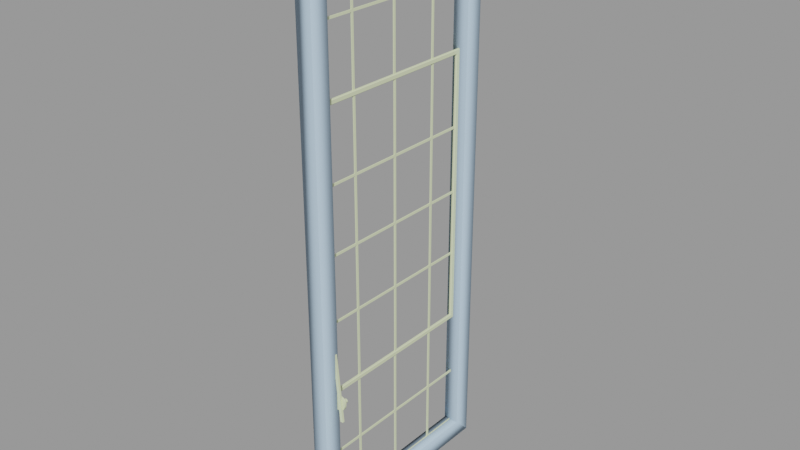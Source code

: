 # Source: window_industrial01.blend  (saved by Blender 2.92.15; exported with 4.5.12 LTS)
import bpy
from mathutils import Matrix  # noqa: F401  (used for matrix-valued properties, if any)

bpy.ops.wm.read_factory_settings(use_empty=True)
scene = bpy.context.scene
scene.name = 'window_industrial01.qc'

# ---- collections
col_window_industrial01 = bpy.data.collections.new('window_industrial01'); scene.collection.children.link(col_window_industrial01)

# ---- materials (node trees are filled in below, after node groups)
mat_window_industrial01 = bpy.data.materials.new('window_industrial01')
mat_window_industrial01.use_transparent_shadow = False
mat_window_industrial01.diffuse_color = (0.7179, 0.7882, 0.5009, 1.0)
mat_phy = bpy.data.materials.new('  phy')
mat_phy.use_transparent_shadow = False
mat_phy.diffuse_color = (0.5092, 0.6867, 0.8624, 1.0)

# ---- material node trees

# ---- meshes
me_window_industrial01_reference = bpy.data.meshes.new('window_industrial01_reference')
me_window_industrial01_reference.from_pydata([(3.601, -82.0, -35.0), (1.0, -80.0, -35.0), (1.0, -82.0, -35.0), (3.601, -80.0, -35.0), (11.59, -76.0, -127.4), (11.0, -76.0, -126.0), (13.0, -76.0, -126.0), (11.59, -76.0, -124.6), (13.0, -76.0, -124.0), (14.41, -76.0, -124.6), (15.0, -76.0, -126.0), (14.41, -76.0, -127.4), (13.0, -76.0, -128.0), (17.05, -82.0, -127.5), (1.0, -82.0, -137.3), (16.09, -82.0, -130.4), (1.0, -82.0, -114.7), (16.09, -82.0, -121.6), (17.05, -82.0, -124.5), (-0.000151, 1.0, 186.0), (0.9996, 45.0, 186.0), (0.000174, 45.0, 186.0), (0.9996, 1.0, 186.0), (0.999, -80.0, 184.0), (0.000178, -47.0, 184.0), (0.9996, -47.0, 184.0), (-0.000273, -80.0, 184.0), (0.000178, -45.0, 186.0), (0.9996, -1.0, 186.0), (-0.000151, -1.0, 186.0), (0.9996, -45.0, 186.0), (-0.000151, -1.0, 184.0), (0.9996, -45.0, 184.0), (0.000178, -45.0, 184.0), (0.9996, -1.0, 184.0), (0.999, 80.0, 186.0), (0.000174, 47.01, 186.0), (0.9996, 47.01, 186.0), (-0.000279, 80.0, 186.0), (1.302, 76.0, -58.0), (0.3034, 47.0, -58.0), (1.303, 47.0, -58.0), (0.3029, 76.0, -58.0), (0.3031, -1.0, -60.0), (1.303, -45.0, -60.0), (0.3034, -45.0, -60.0), (1.303, -1.0, -60.0), (0.3034, 45.0, -60.0), (1.303, 1.0, -60.0), (0.3031, 1.0, -60.0), (1.303, 45.0, -60.0), (0.3031, 1.0, 60.0), (1.303, 45.0, 60.0), (0.3034, 45.0, 60.0), (1.303, 1.0, 60.0), (0.3034, -45.0, 60.0), (1.303, -1.0, 60.0), (0.3031, -1.0, 60.0), (1.303, -45.0, 60.0), (1.302, -76.0, 58.0), (0.3034, -47.0, 58.0), (1.303, -47.0, 58.0), (0.303, -76.0, 58.0), (1.302, 76.0, 60.0), (0.3034, 47.0, 60.0), (1.303, 47.0, 60.0), (0.3029, 76.0, 60.0), (0.3031, -1.0, 58.0), (1.303, -45.0, 58.0), (0.3034, -45.0, 58.0), (1.303, -1.0, 58.0), (0.3034, 45.0, 58.0), (1.303, 1.0, 58.0), (0.3031, 1.0, 58.0), (1.303, 45.0, 58.0), (0.3034, -45.0, -58.0), (1.303, -1.0, -58.0), (0.3031, -1.0, -58.0), (1.303, -45.0, -58.0), (0.3031, 1.0, -58.0), (1.303, 45.0, -58.0), (0.3034, 45.0, -58.0), (1.303, 1.0, -58.0), (1.302, -76.0, -60.0), (0.3034, -47.0, -60.0), (1.303, -47.0, -60.0), (0.303, -76.0, -60.0), (0.3036, -45.0, -1.0), (1.303, -45.0, -1.0), (0.3036, 45.0, 1.0), (1.303, 45.0, 1.0), (1.303, -47.0, -1.0), (0.3034, -47.0, -58.0), (1.303, -47.0, -58.0), (0.3036, -47.0, -1.0), (1.0, 47.0, 126.0), (0.000174, 47.01, 184.0), (0.9996, 47.01, 184.0), (0.000627, 47.0, 126.0), (1.0, 1.0, 126.0), (-0.000151, 1.0, 184.0), (0.9996, 1.0, 184.0), (-2.5e-05, 1.0, 126.0), (0.3036, 47.0, -1.0), (1.303, 47.0, -1.0), (0.3036, -47.0, 1.0), (1.303, -47.0, 1.0), (1.0, -45.0, 126.0), (0.000631, -45.0, 126.0), (1.303, 1.0, 1.0), (0.3031, 1.0, 1.0), (1.303, -47.0, 122.0), (0.3034, -47.0, 60.0), (1.303, -47.0, 60.0), (0.3039, -47.0, 122.0), (1.303, 1.0, -122.0), (0.3032, 1.0, -122.0), (1.303, 47.0, 1.0), (0.3034, 47.0, 58.0), (1.303, 47.0, 58.0), (0.3036, 47.0, 1.0), (1.303, -1.0, 122.0), (0.3032, -1.0, 122.0), (1.303, 47.0, -122.0), (0.3034, 47.0, -60.0), (1.303, 47.0, -60.0), (0.3038, 47.0, -122.0), (0.3031, -1.0, 1.0), (1.303, -1.0, 1.0), (1.303, 45.0, 122.0), (0.3038, 45.0, 122.0), (0.999, 80.0, 184.0), (-0.000279, 80.0, 184.0), (1.303, -45.0, 1.0), (0.3036, -45.0, 1.0), (0.999, 80.0, -186.0), (0.000174, 47.0, -186.0), (-0.000279, 80.0, -186.0), (0.9996, 47.0, -186.0), (1.303, -1.0, -1.0), (0.3031, -1.0, -1.0), (1.525, -76.0, -122.0), (0.000113, 76.0, -122.0), (-0.00137, -76.0, -122.0), (1.527, 76.0, -122.0), (8.225, -84.01, -244.0), (0.9997, -84.01, 244.0), (8.224, -84.01, 244.0), (0.9997, -84.01, -244.0), (1.0, -45.0, -240.0), (0.000178, -45.0, -186.0), (0.9996, -45.0, -186.0), (0.000631, -45.0, -240.0), (1.526, -80.0, 126.0), (0.000719, 80.0, 126.0), (-0.003859, -80.0, 126.0), (1.528, 80.0, 126.0), (1.0, -1.0, -240.0), (0.9996, 1.0, -186.0), (0.9996, -1.0, -186.0), (1.0, 1.0, -240.0), (0.999, -80.0, -184.0), (0.999, -80.0, -186.0), (0.9996, -47.0, -186.0), (0.9996, -47.0, -184.0), (0.9996, -45.0, -184.0), (0.9996, -1.0, -184.0), (0.9996, 1.0, -184.0), (0.9996, 45.0, -186.0), (0.9996, 45.0, -184.0), (1.0, 45.0, -240.0), (1.0, 47.0, -240.0), (1.0, -47.0, -126.0), (1.0, -45.0, -126.0), (1.0, -47.0, -240.0), (1.0, -1.0, -126.0), (1.0, 1.0, -126.0), (1.0, 45.0, -126.0), (0.9996, 47.0, -184.0), (1.0, 47.0, -126.0), (0.999, 80.0, -184.0), (-0.000151, 1.0, -186.0), (-2.5e-05, 1.0, -240.0), (0.000627, 47.0, -240.0), (1.302, -76.0, -58.0), (0.303, -76.0, -58.0), (0.9996, -47.0, 186.0), (0.000631, -47.0, 240.0), (0.000178, -47.0, 186.0), (1.0, -47.0, 240.0), (8.225, 84.01, -244.0), (0.9997, 84.01, -244.0), (1.525, -80.0, -126.0), (-0.003266, 80.0, -126.0), (1.527, 80.0, -126.0), (-0.004079, -80.0, -126.0), (-2.5e-05, -1.0, 240.0), (1.0, -1.0, 240.0), (0.9997, 84.01, 244.0), (8.224, 84.01, 244.0), (0.001199, 76.0, 0.006685), (1.527, 76.0, 0.006512), (1.302, 76.0, 58.0), (0.3029, 76.0, 58.0), (9.0, 96.0, 256.0), (0.000483, 96.0, -256.0), (-0.000491, 96.0, 256.0), (9.0, 96.0, -256.0), (0.000627, 45.0, 240.0), (1.0, 45.0, 240.0), (0.000631, -47.0, -126.0), (0.000178, -47.0, -184.0), (-2.5e-05, -1.0, -126.0), (-0.000151, -1.0, -184.0), (1.527, 80.0, -6.2e-05), (-0.001273, 80.0, 0.000279), (0.000627, 45.0, -126.0), (0.000174, 45.0, -184.0), (1.525, -76.0, 122.0), (0.002285, 76.0, 122.0), (1.528, 76.0, 122.0), (-0.001028, -76.0, 122.0), (9.0, -96.0, -256.0), (-0.000483, -96.0, 256.0), (0.000491, -96.0, -256.0), (9.0, -96.0, 256.0), (1.303, 45.0, -1.0), (0.3036, 45.0, -1.0), (0.3031, 1.0, -1.0), (1.303, 1.0, -1.0), (9.0, 84.78, 244.8), (9.0, 84.78, -244.8), (9.0, -84.78, 244.8), (9.0, -84.78, -244.8), (-0.001199, -76.0, 0.006578), (1.525, -76.0, 0.00639), (17.05, -80.0, -124.5), (1.0, -80.0, -114.7), (16.09, -80.0, -121.6), (1.0, -80.0, -137.3), (16.09, -80.0, -130.4), (17.05, -80.0, -127.5), (1.302, -76.0, 60.0), (0.303, -76.0, 60.0), (0.000174, 47.0, -184.0), (0.000627, 47.0, -126.0), (1.0, -80.0, 240.0), (1.0, 80.0, 240.0), (1.0, 80.0, -240.0), (1.0, -80.0, -240.0), (-0.000273, -80.0, -184.0), (-0.000151, 1.0, -184.0), (-2.5e-05, 1.0, -126.0), (0.999, -80.0, 186.0), (-0.000273, -80.0, 186.0), (1.0, -47.0, 126.0), (0.000631, -47.0, 126.0), (0.000178, -45.0, -184.0), (0.000631, -45.0, -126.0), (1.0, -1.0, 126.0), (-2.5e-05, -1.0, 126.0), (1.0, 45.0, 126.0), (0.000174, 45.0, 184.0), (0.000627, 45.0, 126.0), (0.9996, 45.0, 184.0), (1.0, 47.0, 240.0), (0.000627, 47.0, 240.0), (1.303, -45.0, 122.0), (0.3039, -45.0, 122.0), (1.303, 45.0, -122.0), (0.3038, 45.0, -122.0), (1.0, 1.0, 240.0), (-2.5e-05, 1.0, 240.0), (1.303, 47.0, 122.0), (0.3038, 47.0, 122.0), (1.303, -1.0, -122.0), (0.3032, -1.0, -122.0), (1.0, -45.0, 240.0), (0.000631, -45.0, 240.0), (1.303, -45.0, -122.0), (0.3039, -45.0, -122.0), (1.302, 76.0, -60.0), (0.3029, 76.0, -60.0), (1.303, 1.0, 122.0), (0.3032, 1.0, 122.0), (1.303, -47.0, -122.0), (0.3039, -47.0, -122.0), (0.000178, -47.0, -186.0), (0.000631, -47.0, -240.0), (-0.000151, -1.0, -186.0), (-2.5e-05, -1.0, -240.0), (0.000174, 45.0, -186.0), (0.000627, 45.0, -240.0), (1.302, -76.0, -1.0), (0.303, -76.0, -1.0), (1.302, 76.0, 1.0), (0.3029, 76.0, 1.0), (1.302, 76.0, -1.0), (0.3029, 76.0, -1.0), (1.302, -76.0, 1.0), (0.303, -76.0, 1.0), (11.59, -80.0, -124.6), (13.0, -80.0, -124.0), (11.0, -80.0, -126.0), (11.59, -80.0, -127.4), (13.0, -80.0, -128.0), (14.41, -80.0, -127.4), (15.0, -80.0, -126.0), (14.41, -80.0, -124.6), (-0.003969, -80.0, 5.4e-05), (1.525, -80.0, -0.000288), (1.999, -79.58, -125.5), (1.999, -76.42, -122.5), (1.999, -76.42, 0.006227), (2.001, 79.58, -125.5), (2.001, 76.42, -122.5), (2.001, 79.58, 4.8e-05), (2.001, 76.42, 0.006358), (2.001, 76.42, 122.5), (2.001, 79.58, 125.5), (1.999, -79.58, 125.5), (1.999, -76.42, 122.5), (1.999, -79.58, -0.000171), (16.3, -82.0, -142.0), (16.3, -84.0, -142.0), (13.7, -82.0, -142.0), (13.7, -84.0, -142.0), (-5e-06, 80.0, 240.0), (-1e-06, 80.0, -240.0), (1e-06, -80.0, 240.0), (5e-06, -80.0, -240.0), (-0.000279, 80.0, -184.0), (-0.000273, -80.0, -186.0)], [], [(0, 1, 2), (0, 3, 1), (4, 5, 6), (5, 7, 6), (7, 8, 6), (8, 9, 6), (9, 10, 6), (10, 11, 6), (11, 12, 6), (12, 4, 6), (13, 14, 15), (13, 16, 14), (13, 17, 16), (13, 18, 17), (19, 20, 21), (19, 22, 20), (23, 24, 25), (23, 26, 24), (27, 28, 29), (27, 30, 28), (31, 32, 33), (31, 34, 32), (35, 36, 37), (35, 38, 36), (39, 40, 41), (39, 42, 40), (43, 44, 45), (43, 46, 44), (47, 48, 49), (47, 50, 48), (51, 52, 53), (51, 54, 52), (55, 56, 57), (55, 58, 56), (59, 60, 61), (59, 62, 60), (63, 64, 65), (63, 66, 64), (67, 68, 69), (67, 70, 68), (71, 72, 73), (71, 74, 72), (75, 76, 77), (75, 78, 76), (79, 80, 81), (79, 82, 80), (83, 84, 85), (83, 86, 84), (78, 87, 88), (78, 75, 87), (74, 89, 90), (74, 71, 89), (91, 92, 93), (91, 94, 92), (95, 96, 97), (95, 98, 96), (99, 100, 101), (99, 102, 100), (41, 103, 104), (41, 40, 103), (61, 105, 106), (61, 60, 105), (107, 33, 32), (107, 108, 33), (109, 73, 72), (109, 110, 73), (111, 112, 113), (111, 114, 112), (115, 49, 48), (115, 116, 49), (117, 118, 119), (117, 120, 118), (121, 57, 56), (121, 122, 57), (123, 124, 125), (123, 126, 124), (70, 127, 128), (70, 67, 127), (129, 53, 52), (129, 130, 53), (131, 96, 132), (131, 97, 96), (133, 69, 68), (133, 134, 69), (135, 136, 137), (135, 138, 136), (139, 77, 76), (139, 140, 77), (141, 142, 143), (141, 144, 142), (145, 146, 147), (145, 148, 146), (149, 150, 151), (149, 152, 150), (153, 154, 155), (153, 156, 154), (157, 158, 159), (157, 160, 158), (161, 162, 163), (161, 163, 164), (164, 163, 151), (164, 151, 165), (159, 165, 151), (159, 166, 165), (166, 159, 158), (166, 158, 167), (168, 167, 158), (168, 169, 167), (169, 168, 138), (170, 138, 168), (170, 171, 138), (172, 165, 173), (172, 164, 165), (174, 151, 163), (174, 149, 151), (175, 167, 176), (175, 166, 167), (177, 178, 179), (177, 169, 178), (169, 138, 178), (180, 178, 138), (180, 138, 135), (160, 181, 158), (160, 182, 181), (171, 136, 138), (171, 183, 136), (184, 92, 185), (184, 93, 92), (186, 187, 188), (186, 189, 187), (148, 190, 191), (148, 145, 190), (192, 193, 194), (192, 195, 193), (28, 196, 29), (28, 197, 196), (198, 147, 146), (198, 199, 147), (144, 200, 142), (144, 201, 200), (202, 118, 203), (202, 119, 118), (204, 205, 206), (204, 207, 205), (20, 208, 21), (20, 209, 208), (164, 210, 211), (164, 172, 210), (166, 212, 213), (166, 175, 212), (154, 214, 215), (154, 156, 214), (169, 216, 217), (169, 177, 216), (218, 219, 220), (218, 221, 219), (220, 200, 201), (220, 219, 200), (199, 191, 190), (199, 198, 191), (222, 223, 224), (222, 225, 223), (226, 81, 80), (226, 227, 81), (207, 224, 205), (207, 222, 224), (82, 228, 229), (82, 79, 228), (204, 230, 231), (230, 204, 225), (230, 225, 232), (222, 232, 225), (222, 233, 232), (233, 222, 207), (233, 207, 231), (204, 231, 207), (225, 206, 223), (225, 204, 206), (218, 234, 221), (218, 235, 234), (141, 234, 235), (141, 143, 234), (236, 237, 238), (236, 239, 237), (236, 240, 239), (236, 241, 240), (242, 112, 243), (242, 113, 112), (179, 244, 245), (179, 178, 244), (246, 146, 148), (247, 146, 246), (247, 198, 146), (248, 198, 247), (248, 191, 198), (249, 191, 248), (249, 148, 191), (246, 148, 249), (161, 211, 250), (161, 164, 211), (176, 251, 252), (176, 167, 251), (253, 188, 254), (253, 186, 188), (255, 24, 256), (255, 25, 24), (173, 257, 258), (173, 165, 257), (259, 31, 260), (259, 34, 31), (261, 262, 263), (261, 264, 262), (265, 36, 266), (265, 37, 36), (267, 55, 268), (267, 58, 55), (269, 47, 270), (269, 50, 47), (271, 19, 272), (271, 22, 19), (273, 64, 274), (273, 65, 64), (275, 43, 276), (275, 46, 43), (277, 27, 278), (277, 30, 27), (279, 45, 44), (279, 280, 45), (281, 124, 282), (281, 125, 124), (283, 51, 284), (283, 54, 51), (285, 84, 286), (285, 85, 84), (174, 287, 288), (174, 163, 287), (194, 215, 214), (194, 193, 215), (157, 289, 290), (157, 159, 289), (170, 291, 292), (170, 168, 291), (110, 90, 89), (110, 109, 90), (134, 128, 127), (134, 133, 128), (293, 94, 91), (293, 294, 94), (295, 120, 117), (295, 296, 120), (140, 88, 87), (140, 139, 88), (227, 229, 228), (227, 226, 229), (297, 103, 298), (297, 104, 103), (299, 105, 300), (299, 106, 105), (275, 48, 46), (275, 115, 48), (184, 83, 85), (184, 85, 93), (93, 85, 44), (93, 44, 78), (46, 78, 44), (46, 76, 78), (76, 46, 48), (76, 48, 82), (50, 82, 48), (50, 80, 82), (80, 50, 125), (269, 125, 50), (269, 123, 125), (88, 93, 78), (88, 91, 93), (229, 76, 82), (229, 139, 76), (285, 44, 85), (285, 279, 44), (39, 125, 281), (39, 41, 125), (80, 125, 41), (104, 80, 41), (104, 226, 80), (90, 226, 104), (226, 90, 109), (226, 109, 229), (128, 229, 109), (128, 139, 229), (139, 128, 133), (139, 133, 88), (106, 88, 133), (106, 91, 88), (299, 91, 106), (299, 293, 91), (72, 128, 109), (72, 70, 128), (68, 106, 133), (68, 61, 106), (295, 104, 297), (295, 117, 104), (90, 104, 117), (119, 90, 117), (119, 74, 90), (52, 74, 119), (74, 52, 54), (74, 54, 72), (56, 72, 54), (56, 70, 72), (70, 56, 58), (70, 58, 68), (113, 68, 58), (113, 61, 68), (242, 61, 113), (242, 59, 61), (283, 56, 54), (283, 121, 56), (267, 113, 58), (267, 111, 113), (273, 129, 52), (273, 52, 65), (52, 119, 65), (63, 65, 119), (63, 119, 202), (209, 37, 265), (209, 20, 37), (35, 97, 131), (35, 37, 97), (20, 97, 37), (20, 264, 97), (264, 20, 22), (264, 22, 101), (28, 101, 22), (28, 34, 101), (34, 28, 30), (34, 30, 32), (186, 32, 30), (186, 25, 32), (253, 25, 186), (253, 23, 25), (197, 22, 271), (197, 28, 22), (189, 30, 277), (189, 186, 30), (255, 32, 25), (255, 107, 32), (259, 101, 34), (259, 99, 101), (8, 301, 302), (8, 7, 301), (7, 303, 301), (7, 5, 303), (5, 304, 303), (5, 4, 304), (4, 305, 304), (4, 12, 305), (12, 306, 305), (12, 11, 306), (11, 307, 306), (11, 10, 307), (10, 308, 307), (10, 9, 308), (9, 302, 308), (9, 8, 302), (261, 97, 264), (261, 95, 97), (192, 309, 195), (192, 310, 309), (153, 309, 310), (153, 155, 309), (311, 312, 313), (314, 312, 311), (314, 315, 312), (315, 314, 316), (315, 316, 317), (318, 317, 316), (318, 316, 319), (320, 318, 319), (320, 321, 318), (320, 313, 321), (320, 322, 313), (311, 313, 322), (323, 0, 324), (323, 3, 0), (1, 323, 325), (1, 3, 323), (325, 324, 326), (325, 323, 324), (324, 2, 326), (324, 0, 2), (15, 14, 239), (15, 239, 240), (241, 15, 240), (241, 13, 15), (236, 13, 241), (236, 18, 13), (17, 18, 236), (17, 236, 238), (16, 17, 238), (16, 238, 237), (248, 327, 328), (248, 247, 327), (247, 329, 327), (247, 246, 329), (249, 328, 330), (249, 248, 328), (246, 330, 329), (246, 249, 330), (145, 232, 233), (145, 147, 232), (233, 190, 145), (233, 231, 190), (230, 147, 199), (230, 232, 147), (199, 231, 230), (199, 190, 231), (319, 214, 156), (319, 316, 214), (314, 214, 316), (314, 194, 214), (262, 101, 100), (262, 264, 101), (289, 151, 150), (289, 159, 151), (251, 169, 217), (251, 167, 169), (180, 244, 178), (180, 331, 244), (291, 158, 181), (291, 168, 158), (162, 287, 163), (162, 332, 287), (257, 166, 213), (257, 165, 166), (144, 312, 315), (144, 141, 312), (156, 320, 319), (156, 153, 320), (218, 318, 321), (218, 220, 318), (153, 322, 320), (153, 310, 322), (192, 322, 310), (192, 311, 322), (220, 317, 318), (220, 201, 317), (144, 317, 201), (144, 315, 317), (321, 235, 218), (321, 313, 235), (312, 235, 313), (312, 141, 235), (192, 314, 311), (192, 194, 314)])
me_window_industrial01_reference.polygons.foreach_set('use_smooth', [True] * 454)
_k = set([(0, 2), (0, 3), (0, 324), (1, 3), (1, 323), (3, 323), (4, 5), (4, 12), (5, 7), (7, 8), (8, 9), (9, 10), (10, 11), (11, 12), (13, 14), (13, 15), (13, 18), (14, 15), (15, 239), (16, 17), (16, 238), (17, 18), (19, 20), (19, 22), (19, 271), (20, 21), (20, 22), (20, 209), (22, 197), (22, 271), (23, 24), (23, 25), (24, 25), (24, 255), (25, 255), (27, 28), (27, 30), (27, 277), (28, 29), (28, 30), (28, 197), (30, 189), (30, 277), (31, 32), (31, 34), (31, 259), (32, 33), (32, 34), (32, 107), (33, 107), (34, 259), (35, 36), (35, 37), (35, 97), (36, 37), (36, 265), (37, 209), (37, 265), (39, 40), (39, 41), (39, 125), (40, 41), (41, 103), (41, 104), (43, 44), (43, 46), (43, 275), (44, 45), (44, 46), (44, 279), (45, 279), (46, 275), (47, 48), (47, 50), (47, 269), (48, 49), (48, 50), (48, 115), (49, 115), (50, 269), (51, 52), (51, 54), (51, 283), (52, 53), (52, 54), (52, 129), (53, 129), (54, 283), (55, 56), (55, 58), (55, 267), (56, 57), (56, 58), (56, 121), (57, 121), (58, 267), (59, 60), (59, 61), (60, 61), (61, 105), (61, 106), (63, 64), (63, 65), (63, 119), (64, 65), (64, 273), (65, 273), (67, 68), (67, 70), (68, 69), (68, 70), (68, 133), (69, 133), (70, 127), (70, 128), (71, 72), (71, 74), (72, 73), (72, 74), (72, 109), (73, 109), (74, 89), (74, 90), (75, 76), (75, 78), (76, 77), (76, 78), (76, 139), (77, 139), (78, 87), (78, 88), (79, 80), (79, 82), (80, 81), (80, 82), (80, 226), (81, 226), (82, 228), (82, 229), (83, 84), (83, 85), (84, 85), (84, 285), (85, 285), (87, 88), (88, 139), (88, 140), (89, 90), (90, 109), (90, 110), (91, 92), (91, 93), (91, 94), (91, 293), (92, 93), (92, 184), (93, 184), (94, 293), (95, 96), (95, 97), (96, 97), (96, 131), (97, 131), (99, 100), (99, 101), (100, 101), (101, 262), (101, 264), (103, 104), (103, 297), (104, 295), (104, 297), (105, 106), (105, 299), (106, 299), (109, 110), (111, 112), (111, 113), (112, 113), (112, 242), (113, 242), (117, 118), (117, 119), (117, 120), (117, 295), (118, 119), (118, 202), (119, 202), (120, 295), (123, 124), (123, 125), (124, 125), (124, 281), (125, 281), (127, 128), (128, 133), (128, 134), (133, 134), (135, 136), (135, 138), (136, 138), (136, 171), (138, 171), (138, 180), (139, 140), (141, 143), (141, 144), (141, 235), (141, 312), (142, 144), (144, 201), (144, 315), (145, 147), (145, 148), (145, 190), (145, 233), (146, 147), (146, 148), (146, 198), (147, 199), (147, 232), (148, 191), (149, 150), (149, 151), (150, 151), (151, 159), (151, 289), (153, 155), (153, 156), (153, 310), (153, 320), (154, 156), (154, 214), (156, 214), (156, 319), (157, 159), (157, 289), (158, 160), (158, 168), (158, 181), (158, 291), (159, 289), (160, 181), (161, 164), (161, 211), (162, 163), (162, 287), (163, 174), (163, 287), (164, 172), (164, 211), (165, 166), (165, 172), (165, 173), (165, 257), (166, 175), (166, 213), (166, 257), (167, 169), (167, 175), (167, 176), (167, 251), (168, 170), (168, 291), (169, 177), (169, 217), (169, 251), (170, 291), (173, 257), (174, 287), (176, 251), (177, 178), (178, 179), (178, 180), (178, 244), (179, 244), (180, 244), (186, 188), (186, 189), (186, 253), (188, 253), (190, 191), (190, 199), (190, 231), (191, 198), (192, 193), (192, 194), (192, 195), (192, 310), (192, 311), (193, 194), (194, 214), (194, 314), (198, 199), (199, 230), (201, 220), (204, 206), (204, 207), (204, 225), (205, 207), (207, 222), (218, 219), (218, 220), (218, 221), (218, 235), (218, 321), (219, 220), (220, 318), (222, 224), (222, 225), (223, 225), (226, 227), (226, 229), (227, 229), (228, 229), (230, 231), (230, 232), (231, 233), (232, 233), (236, 237), (236, 238), (236, 241), (237, 238), (239, 240), (240, 241), (246, 247), (246, 249), (246, 329), (247, 248), (247, 327), (248, 249), (248, 328), (249, 330), (261, 262), (261, 264), (262, 264), (311, 314), (311, 322), (312, 313), (312, 315), (313, 321), (314, 316), (315, 317), (316, 319), (317, 318), (318, 321), (319, 320), (320, 322), (323, 324), (323, 325), (324, 325), (324, 326)])
me_window_industrial01_reference.attributes.new('sharp_edge', 'BOOLEAN', 'EDGE').data.foreach_set('value', [ (min(e.vertices), max(e.vertices)) in _k for e in me_window_industrial01_reference.edges])
_uv = me_window_industrial01_reference.uv_layers.new(name='UVMap')
_uv.uv.foreach_set('vector', [0.2027, 0.521, 0.2129, 0.5108, 0.2129, 0.521, 0.2027, 0.521, 0.2027, 0.5108, 0.2129, 0.5108, 0.08851, 0.3573, 0.07829, 0.353, 0.07829, 0.3675, 0.07829, 0.353, 0.06807, 0.3573, 0.07829, 0.3675, 0.06807, 0.3573, 0.06383, 0.3675, 0.07829, 0.3675, 0.06383, 0.3675, 0.06807, 0.3777, 0.07829, 0.3675, 0.06807, 0.3777, 0.07829, 0.3819, 0.07829, 0.3675, 0.07829, 0.3819, 0.08851, 0.3777, 0.07829, 0.3675, 0.08851, 0.3777, 0.09275, 0.3675, 0.07829, 0.3675, 0.09275, 0.3675, 0.08851, 0.3573, 0.07829, 0.3675, 0.07777, 0.5442, 0.1374, 0.6015, 0.08689, 0.5615, 0.07777, 0.5442, 0.1374, 0.4695, 0.1374, 0.6015, 0.07777, 0.5442, 0.08689, 0.5095, 0.1374, 0.4695, 0.07777, 0.5442, 0.07777, 0.5269, 0.08689, 0.5095, 0.7304, 0.8473, 0.7323, 0.8474, 0.7304, 0.8474, 0.7304, 0.8473, 0.7323, 0.8473, 0.7323, 0.8474, 0.7323, 0.8434, 0.7304, 0.8434, 0.7323, 0.8434, 0.7323, 0.8434, 0.7304, 0.8434, 0.7304, 0.8434, 0.7304, 0.8473, 0.7323, 0.8473, 0.7304, 0.8473, 0.7304, 0.8473, 0.7323, 0.8473, 0.7323, 0.8473, 0.7304, 0.8434, 0.7323, 0.8434, 0.7304, 0.8434, 0.7304, 0.8434, 0.7323, 0.8434, 0.7323, 0.8434, 0.7323, 0.8473, 0.7304, 0.8474, 0.7323, 0.8474, 0.7323, 0.8473, 0.7304, 0.8473, 0.7304, 0.8474, 0.7329, 0.3646, 0.731, 0.3646, 0.7329, 0.3646, 0.7329, 0.3646, 0.731, 0.3646, 0.731, 0.3646, 0.731, 0.3606, 0.7329, 0.3606, 0.731, 0.3606, 0.731, 0.3606, 0.7329, 0.3606, 0.7329, 0.3606, 0.731, 0.3606, 0.7329, 0.3606, 0.731, 0.3606, 0.731, 0.3606, 0.7329, 0.3606, 0.7329, 0.3606, 0.731, 0.5981, 0.7329, 0.5981, 0.731, 0.5981, 0.731, 0.5981, 0.7329, 0.5981, 0.7329, 0.5981, 0.731, 0.5981, 0.7329, 0.5981, 0.731, 0.5981, 0.731, 0.5981, 0.7329, 0.5981, 0.7329, 0.5981, 0.7361, 0.5941, 0.7341, 0.5941, 0.7361, 0.5941, 0.7361, 0.5941, 0.7341, 0.5941, 0.7341, 0.5941, 0.7329, 0.5981, 0.731, 0.5981, 0.7329, 0.5981, 0.7329, 0.5981, 0.731, 0.5981, 0.731, 0.5981, 0.731, 0.5941, 0.7329, 0.5941, 0.731, 0.5941, 0.731, 0.5941, 0.7329, 0.5941, 0.7329, 0.5941, 0.731, 0.5941, 0.7329, 0.5941, 0.731, 0.5941, 0.731, 0.5941, 0.7329, 0.5941, 0.7329, 0.5941, 0.731, 0.3646, 0.7329, 0.3646, 0.731, 0.3646, 0.731, 0.3646, 0.7329, 0.3646, 0.7329, 0.3646, 0.731, 0.3646, 0.7329, 0.3646, 0.731, 0.3646, 0.731, 0.3646, 0.7329, 0.3646, 0.7329, 0.3646, 0.7329, 0.3606, 0.731, 0.3606, 0.7329, 0.3606, 0.7329, 0.3606, 0.731, 0.3606, 0.731, 0.3606, 0.7312, 0.3646, 0.7332, 0.4774, 0.7312, 0.4774, 0.7312, 0.3646, 0.7332, 0.3646, 0.7332, 0.4774, 0.7399, 0.5941, 0.7379, 0.4813, 0.7399, 0.4813, 0.7399, 0.5941, 0.7379, 0.5941, 0.7379, 0.4813, 0.7361, 0.4774, 0.7341, 0.3646, 0.7361, 0.3646, 0.7361, 0.4774, 0.7341, 0.4774, 0.7341, 0.3646, 0.7421, 0.7286, 0.7441, 0.8434, 0.7421, 0.8434, 0.7421, 0.7286, 0.7441, 0.7286, 0.7441, 0.8434, 0.7457, 0.7286, 0.7477, 0.8434, 0.7457, 0.8434, 0.7457, 0.7286, 0.7477, 0.7286, 0.7477, 0.8434, 0.7415, 0.3646, 0.7435, 0.4774, 0.7415, 0.4774, 0.7415, 0.3646, 0.7435, 0.3646, 0.7435, 0.4774, 0.7361, 0.5941, 0.7341, 0.4813, 0.7361, 0.4813, 0.7361, 0.5941, 0.7341, 0.5941, 0.7341, 0.4813, 0.7287, 0.7286, 0.7306, 0.8434, 0.7287, 0.8434, 0.7287, 0.7286, 0.7306, 0.7286, 0.7306, 0.8434, 0.7451, 0.4813, 0.7471, 0.5941, 0.7451, 0.5941, 0.7451, 0.4813, 0.7471, 0.4813, 0.7471, 0.5941, 0.7329, 0.7207, 0.731, 0.5981, 0.7329, 0.5981, 0.7329, 0.7207, 0.731, 0.7207, 0.731, 0.5981, 0.7451, 0.238, 0.7471, 0.3606, 0.7451, 0.3606, 0.7451, 0.238, 0.7471, 0.238, 0.7471, 0.3606, 0.7415, 0.4813, 0.7435, 0.5941, 0.7415, 0.5941, 0.7415, 0.4813, 0.7435, 0.4813, 0.7435, 0.5941, 0.75, 0.7207, 0.748, 0.5981, 0.75, 0.5981, 0.75, 0.7207, 0.748, 0.7207, 0.748, 0.5981, 0.7415, 0.238, 0.7435, 0.3606, 0.7415, 0.3606, 0.7415, 0.238, 0.7435, 0.238, 0.7435, 0.3606, 0.75, 0.5941, 0.748, 0.4813, 0.75, 0.4813, 0.75, 0.5941, 0.748, 0.5941, 0.748, 0.4813, 0.7399, 0.7207, 0.7379, 0.5981, 0.7399, 0.5981, 0.7399, 0.7207, 0.7379, 0.7207, 0.7379, 0.5981, 0.7323, 0.8434, 0.7304, 0.8434, 0.7304, 0.8434, 0.7323, 0.8434, 0.7323, 0.8434, 0.7304, 0.8434, 0.7312, 0.4813, 0.7332, 0.5941, 0.7312, 0.5941, 0.7312, 0.4813, 0.7332, 0.4813, 0.7332, 0.5941, 0.7323, 0.1113, 0.7304, 0.1113, 0.7304, 0.1113, 0.7323, 0.1113, 0.7323, 0.1113, 0.7304, 0.1113, 0.75, 0.4774, 0.748, 0.3646, 0.75, 0.3646, 0.75, 0.4774, 0.748, 0.4774, 0.748, 0.3646, 0.2575, 0.6901, 0.2402, 0.4594, 0.2402, 0.6901, 0.2575, 0.6901, 0.2576, 0.4594, 0.2402, 0.4594, 0.01997, 0.000585, 0.03607, 0.9555, 0.01998, 0.9555, 0.01997, 0.000585, 0.03607, 0.000585, 0.03607, 0.9555, 0.7287, 0.0045, 0.7306, 0.1113, 0.7287, 0.1113, 0.7287, 0.0045, 0.7306, 0.0045, 0.7306, 0.1113, 0.3292, 0.2469, 0.3107, 0.4816, 0.3107, 0.2469, 0.3292, 0.2469, 0.3292, 0.4816, 0.3107, 0.4816, 0.5421, 0.02787, 0.5459, 0.1294, 0.5421, 0.1294, 0.5421, 0.02787, 0.5459, 0.02787, 0.5459, 0.1294, 0.3936, 0.1332, 0.3936, 0.1294, 0.4556, 0.1294, 0.3936, 0.1332, 0.4556, 0.1294, 0.4556, 0.1332, 0.4556, 0.1332, 0.4556, 0.1294, 0.4594, 0.1294, 0.4556, 0.1332, 0.4594, 0.1294, 0.4594, 0.1332, 0.5421, 0.1294, 0.4594, 0.1332, 0.4594, 0.1294, 0.5421, 0.1294, 0.5421, 0.1332, 0.4594, 0.1332, 0.5421, 0.1332, 0.5421, 0.1294, 0.5459, 0.1294, 0.5421, 0.1332, 0.5459, 0.1294, 0.5459, 0.1332, 0.6287, 0.1294, 0.5459, 0.1332, 0.5459, 0.1294, 0.6287, 0.1294, 0.6287, 0.1332, 0.5459, 0.1332, 0.6287, 0.1332, 0.6287, 0.1294, 0.6324, 0.1294, 0.6287, 0.02787, 0.6324, 0.1294, 0.6287, 0.1294, 0.6287, 0.02787, 0.6324, 0.02787, 0.6324, 0.1294, 0.4556, 0.2423, 0.4594, 0.1332, 0.4594, 0.2423, 0.4556, 0.2423, 0.4556, 0.1332, 0.4594, 0.1332, 0.4556, 0.02787, 0.4594, 0.1294, 0.4556, 0.1294, 0.4556, 0.02787, 0.4594, 0.02787, 0.4594, 0.1294, 0.5421, 0.2423, 0.5459, 0.1332, 0.5459, 0.2423, 0.5421, 0.2423, 0.5421, 0.1332, 0.5459, 0.1332, 0.6287, 0.2423, 0.6324, 0.1332, 0.6324, 0.2423, 0.6287, 0.2423, 0.6287, 0.1332, 0.6324, 0.1332, 0.6287, 0.1332, 0.6324, 0.1294, 0.6324, 0.1332, 0.6945, 0.1332, 0.6324, 0.1332, 0.6324, 0.1294, 0.6945, 0.1332, 0.6324, 0.1294, 0.6945, 0.1294, 0.7457, 0.0045, 0.7477, 0.1113, 0.7457, 0.1113, 0.7457, 0.0045, 0.7477, 0.0045, 0.7477, 0.1113, 0.7421, 0.0045, 0.7441, 0.1113, 0.7421, 0.1113, 0.7421, 0.0045, 0.7441, 0.0045, 0.7441, 0.1113, 0.7361, 0.3646, 0.7341, 0.3646, 0.7341, 0.3646, 0.7361, 0.3646, 0.7361, 0.3646, 0.7341, 0.3646, 0.7323, 0.8473, 0.7304, 0.9542, 0.7304, 0.8473, 0.7323, 0.8473, 0.7323, 0.9542, 0.7304, 0.9542, 0.3649, 0.9716, 0.03607, 0.9877, 0.03607, 0.9716, 0.3649, 0.9716, 0.3649, 0.9877, 0.03607, 0.9877, 0.2402, 0.6901, 0.2217, 0.4554, 0.2402, 0.4554, 0.2402, 0.6901, 0.2217, 0.6901, 0.2217, 0.4554, 0.7494, 0.8473, 0.7474, 0.9542, 0.7474, 0.8473, 0.7494, 0.8473, 0.7494, 0.9542, 0.7474, 0.9542, 0.3649, 0.9555, 0.03607, 0.9716, 0.03607, 0.9555, 0.3649, 0.9555, 0.3649, 0.9716, 0.03607, 0.9716, 0.2576, 0.4594, 0.2402, 0.2495, 0.2402, 0.4594, 0.2576, 0.4594, 0.2576, 0.2495, 0.2402, 0.2495, 0.7329, 0.5941, 0.731, 0.5941, 0.731, 0.5941, 0.7329, 0.5941, 0.7329, 0.5941, 0.731, 0.5941, 0.723, 0.9555, 0.723, 0.000585, 0.723, 0.9555, 0.723, 0.9555, 0.723, 0.000585, 0.723, 0.000585, 0.7393, 0.8474, 0.7373, 0.9542, 0.7373, 0.8474, 0.7393, 0.8474, 0.7393, 0.9542, 0.7373, 0.9542, 0.7323, 0.1153, 0.7304, 0.2301, 0.7304, 0.1153, 0.7323, 0.1153, 0.7323, 0.2301, 0.7304, 0.2301, 0.7494, 0.1153, 0.7474, 0.2301, 0.7474, 0.1153, 0.7494, 0.1153, 0.7494, 0.2301, 0.7474, 0.2301, 0.3107, 0.4816, 0.3292, 0.6901, 0.3107, 0.6901, 0.3107, 0.4816, 0.3292, 0.4816, 0.3292, 0.6901, 0.7393, 0.1153, 0.7373, 0.2301, 0.7373, 0.1153, 0.7393, 0.1153, 0.7393, 0.2301, 0.7373, 0.2301, 0.2749, 0.2495, 0.2575, 0.4802, 0.2749, 0.4802, 0.2749, 0.2495, 0.2575, 0.2495, 0.2575, 0.4802, 0.2749, 0.4802, 0.2575, 0.6901, 0.2749, 0.6901, 0.2749, 0.4802, 0.2575, 0.4802, 0.2575, 0.6901, 0.01998, 0.9555, 0.003879, 0.000585, 0.01997, 0.000585, 0.01998, 0.9555, 0.003883, 0.9555, 0.003879, 0.000585, 0.3649, 0.000585, 0.3649, 0.9555, 0.3649, 0.000585, 0.3649, 0.000585, 0.3649, 0.9555, 0.3649, 0.9555, 0.7399, 0.4774, 0.7379, 0.3646, 0.7399, 0.3646, 0.7399, 0.4774, 0.7379, 0.4774, 0.7379, 0.3646, 0.723, 0.000585, 0.3649, 0.000585, 0.723, 0.000585, 0.723, 0.000585, 0.3649, 0.000585, 0.3649, 0.000585, 0.7451, 0.3646, 0.7471, 0.4774, 0.7451, 0.4774, 0.7451, 0.3646, 0.7471, 0.3646, 0.7471, 0.4774, 0.723, 0.9555, 0.702, 0.9346, 0.702, 0.02152, 0.702, 0.9346, 0.723, 0.9555, 0.3649, 0.9555, 0.702, 0.9346, 0.3649, 0.9555, 0.3858, 0.9346, 0.3649, 0.000585, 0.3858, 0.9346, 0.3649, 0.9555, 0.3649, 0.000585, 0.3858, 0.02152, 0.3858, 0.9346, 0.3858, 0.02152, 0.3649, 0.000585, 0.723, 0.000585, 0.3858, 0.02152, 0.723, 0.000585, 0.702, 0.02152, 0.723, 0.9555, 0.702, 0.02152, 0.723, 0.000585, 0.3649, 0.9555, 0.723, 0.9555, 0.3649, 0.9555, 0.3649, 0.9555, 0.723, 0.9555, 0.723, 0.9555, 0.2923, 0.6901, 0.2749, 0.4802, 0.2749, 0.6901, 0.2923, 0.6901, 0.2923, 0.4802, 0.2749, 0.4802, 0.2923, 0.2703, 0.2749, 0.4802, 0.2923, 0.4802, 0.2923, 0.2703, 0.2749, 0.2703, 0.2749, 0.4802, 0.1465, 0.6362, 0.08689, 0.6935, 0.1374, 0.6535, 0.1465, 0.6362, 0.08689, 0.5615, 0.08689, 0.6935, 0.1465, 0.6362, 0.1374, 0.6015, 0.08689, 0.5615, 0.1465, 0.6362, 0.1465, 0.6189, 0.1374, 0.6015, 0.7329, 0.5981, 0.731, 0.5981, 0.731, 0.5981, 0.7329, 0.5981, 0.7329, 0.5981, 0.731, 0.5981, 0.7421, 0.2301, 0.7441, 0.1153, 0.7441, 0.2301, 0.7421, 0.2301, 0.7421, 0.1153, 0.7441, 0.1153, 0.04392, 0.9477, 0.03607, 0.9555, 0.03607, 0.000585, 0.357, 0.9477, 0.03607, 0.9555, 0.04392, 0.9477, 0.357, 0.9477, 0.3649, 0.9555, 0.03607, 0.9555, 0.357, 0.008412, 0.3649, 0.9555, 0.357, 0.9477, 0.357, 0.008412, 0.3649, 0.000585, 0.3649, 0.9555, 0.04392, 0.008412, 0.3649, 0.000585, 0.357, 0.008412, 0.04392, 0.008412, 0.03607, 0.000585, 0.3649, 0.000585, 0.04392, 0.9477, 0.03607, 0.000585, 0.04392, 0.008412, 0.7323, 0.1153, 0.7304, 0.1153, 0.7304, 0.1153, 0.7323, 0.1153, 0.7323, 0.1153, 0.7304, 0.1153, 0.7457, 0.2301, 0.7477, 0.1153, 0.7477, 0.2301, 0.7457, 0.2301, 0.7457, 0.1153, 0.7477, 0.1153, 0.7323, 0.8473, 0.7304, 0.8473, 0.7304, 0.8473, 0.7323, 0.8473, 0.7323, 0.8473, 0.7304, 0.8473, 0.7323, 0.7286, 0.7304, 0.8434, 0.7304, 0.7286, 0.7323, 0.7286, 0.7323, 0.8434, 0.7304, 0.8434, 0.7287, 0.2301, 0.7306, 0.1153, 0.7306, 0.2301, 0.7287, 0.2301, 0.7287, 0.1153, 0.7306, 0.1153, 0.7494, 0.7286, 0.7474, 0.8434, 0.7474, 0.7286, 0.7494, 0.7286, 0.7494, 0.8434, 0.7474, 0.8434, 0.7393, 0.7286, 0.7373, 0.8433, 0.7373, 0.7286, 0.7393, 0.7286, 0.7393, 0.8434, 0.7373, 0.8433, 0.7421, 0.9542, 0.7441, 0.8474, 0.7441, 0.9542, 0.7421, 0.9542, 0.7421, 0.8474, 0.7441, 0.8474, 0.7281, 0.7207, 0.73, 0.5981, 0.73, 0.7207, 0.7281, 0.7207, 0.7281, 0.5981, 0.73, 0.5981, 0.7399, 0.238, 0.7379, 0.3606, 0.7379, 0.238, 0.7399, 0.238, 0.7399, 0.3606, 0.7379, 0.3606, 0.7457, 0.9542, 0.7477, 0.8473, 0.7477, 0.9542, 0.7457, 0.9542, 0.7457, 0.8473, 0.7477, 0.8473, 0.7415, 0.7207, 0.7435, 0.5981, 0.7435, 0.7207, 0.7415, 0.7207, 0.7415, 0.5981, 0.7435, 0.5981, 0.75, 0.238, 0.748, 0.3606, 0.748, 0.238, 0.75, 0.238, 0.75, 0.3606, 0.748, 0.3606, 0.7287, 0.9542, 0.7306, 0.8473, 0.7306, 0.9542, 0.7287, 0.9542, 0.7287, 0.8473, 0.7306, 0.8473, 0.7281, 0.238, 0.73, 0.3606, 0.7281, 0.3606, 0.7281, 0.238, 0.73, 0.238, 0.73, 0.3606, 0.7329, 0.3606, 0.731, 0.3606, 0.731, 0.3606, 0.7329, 0.3606, 0.7329, 0.3606, 0.731, 0.3606, 0.7451, 0.7207, 0.7471, 0.5981, 0.7471, 0.7207, 0.7451, 0.7207, 0.7451, 0.5981, 0.7471, 0.5981, 0.7329, 0.238, 0.731, 0.3606, 0.731, 0.238, 0.7329, 0.238, 0.7329, 0.3606, 0.731, 0.3606, 0.7323, 0.0045, 0.7304, 0.1113, 0.7304, 0.0045, 0.7323, 0.0045, 0.7323, 0.1113, 0.7304, 0.1113, 0.2402, 0.4554, 0.2217, 0.2469, 0.2402, 0.2469, 0.2402, 0.4554, 0.2217, 0.4554, 0.2217, 0.2469, 0.7494, 0.0045, 0.7474, 0.1113, 0.7474, 0.0045, 0.7494, 0.0045, 0.7494, 0.1113, 0.7474, 0.1113, 0.7393, 0.0045, 0.7373, 0.1113, 0.7373, 0.0045, 0.7393, 0.0045, 0.7393, 0.1113, 0.7373, 0.1113, 0.7341, 0.4813, 0.7361, 0.4813, 0.7341, 0.4813, 0.7341, 0.4813, 0.7361, 0.4813, 0.7361, 0.4813, 0.7341, 0.4813, 0.7361, 0.4813, 0.7341, 0.4813, 0.7341, 0.4813, 0.7361, 0.4813, 0.7361, 0.4813, 0.7361, 0.4774, 0.7341, 0.4774, 0.7361, 0.4774, 0.7361, 0.4774, 0.7341, 0.4774, 0.7341, 0.4774, 0.7361, 0.4813, 0.7341, 0.4813, 0.7361, 0.4813, 0.7361, 0.4813, 0.7341, 0.4813, 0.7341, 0.4813, 0.7341, 0.4774, 0.7361, 0.4774, 0.7341, 0.4774, 0.7341, 0.4774, 0.7361, 0.4774, 0.7361, 0.4774, 0.7341, 0.4774, 0.7361, 0.4774, 0.7341, 0.4774, 0.7341, 0.4774, 0.7361, 0.4774, 0.7361, 0.4774, 0.7361, 0.4774, 0.7341, 0.4774, 0.7341, 0.4774, 0.7361, 0.4774, 0.7361, 0.4774, 0.7341, 0.4774, 0.7361, 0.4813, 0.7341, 0.4813, 0.7341, 0.4813, 0.7361, 0.4813, 0.7361, 0.4813, 0.7341, 0.4813, 0.5421, 0.2498, 0.5459, 0.3664, 0.5421, 0.3664, 0.5421, 0.2498, 0.5459, 0.2498, 0.5459, 0.3664, 0.4011, 0.3702, 0.4011, 0.3664, 0.4556, 0.3664, 0.4011, 0.3702, 0.4556, 0.3664, 0.4556, 0.3702, 0.4556, 0.3702, 0.4556, 0.3664, 0.4594, 0.3664, 0.4556, 0.3702, 0.4594, 0.3664, 0.4594, 0.3702, 0.5421, 0.3664, 0.4594, 0.3702, 0.4594, 0.3664, 0.5421, 0.3664, 0.5421, 0.3702, 0.4594, 0.3702, 0.5421, 0.3702, 0.5421, 0.3664, 0.5459, 0.3664, 0.5421, 0.3702, 0.5459, 0.3664, 0.5459, 0.3702, 0.6287, 0.3664, 0.5459, 0.3702, 0.5459, 0.3664, 0.6287, 0.3664, 0.6287, 0.3702, 0.5459, 0.3702, 0.6287, 0.3702, 0.6287, 0.3664, 0.6324, 0.3664, 0.6287, 0.2498, 0.6324, 0.3664, 0.6287, 0.3664, 0.6287, 0.2498, 0.6324, 0.2498, 0.6324, 0.3664, 0.4594, 0.4774, 0.4556, 0.3702, 0.4594, 0.3702, 0.4594, 0.4774, 0.4556, 0.4774, 0.4556, 0.3702, 0.5459, 0.4774, 0.5421, 0.3702, 0.5459, 0.3702, 0.5459, 0.4774, 0.5421, 0.4774, 0.5421, 0.3702, 0.4556, 0.2498, 0.4594, 0.3664, 0.4556, 0.3664, 0.4556, 0.2498, 0.4594, 0.2498, 0.4594, 0.3664, 0.687, 0.3702, 0.6324, 0.3664, 0.687, 0.3664, 0.687, 0.3702, 0.6324, 0.3702, 0.6324, 0.3664, 0.6287, 0.3702, 0.6324, 0.3664, 0.6324, 0.3702, 0.6324, 0.4774, 0.6287, 0.3702, 0.6324, 0.3702, 0.6324, 0.4774, 0.6287, 0.4774, 0.6287, 0.3702, 0.6287, 0.4811, 0.6287, 0.4774, 0.6324, 0.4774, 0.6287, 0.4774, 0.6287, 0.4811, 0.5459, 0.4811, 0.6287, 0.4774, 0.5459, 0.4811, 0.5459, 0.4774, 0.5421, 0.4811, 0.5459, 0.4774, 0.5459, 0.4811, 0.5421, 0.4811, 0.5421, 0.4774, 0.5459, 0.4774, 0.5421, 0.4774, 0.5421, 0.4811, 0.4594, 0.4811, 0.5421, 0.4774, 0.4594, 0.4811, 0.4594, 0.4774, 0.4556, 0.4811, 0.4594, 0.4774, 0.4594, 0.4811, 0.4556, 0.4811, 0.4556, 0.4774, 0.4594, 0.4774, 0.4011, 0.4811, 0.4556, 0.4774, 0.4556, 0.4811, 0.4011, 0.4811, 0.4011, 0.4774, 0.4556, 0.4774, 0.5459, 0.5883, 0.5421, 0.4811, 0.5459, 0.4811, 0.5459, 0.5883, 0.5421, 0.5883, 0.5421, 0.4811, 0.4594, 0.5883, 0.4556, 0.4811, 0.4594, 0.4811, 0.4594, 0.5883, 0.4556, 0.5883, 0.4556, 0.4811, 0.687, 0.4811, 0.6324, 0.4774, 0.687, 0.4774, 0.687, 0.4811, 0.6324, 0.4811, 0.6324, 0.4774, 0.6287, 0.4811, 0.6324, 0.4774, 0.6324, 0.4811, 0.6324, 0.5883, 0.6287, 0.4811, 0.6324, 0.4811, 0.6324, 0.5883, 0.6287, 0.5883, 0.6287, 0.4811, 0.6287, 0.5921, 0.6287, 0.5883, 0.6324, 0.5883, 0.6287, 0.5883, 0.6287, 0.5921, 0.5459, 0.5921, 0.6287, 0.5883, 0.5459, 0.5921, 0.5459, 0.5883, 0.5421, 0.5921, 0.5459, 0.5883, 0.5459, 0.5921, 0.5421, 0.5921, 0.5421, 0.5883, 0.5459, 0.5883, 0.5421, 0.5883, 0.5421, 0.5921, 0.4594, 0.5921, 0.5421, 0.5883, 0.4594, 0.5921, 0.4594, 0.5883, 0.4556, 0.5921, 0.4594, 0.5883, 0.4594, 0.5921, 0.4556, 0.5921, 0.4556, 0.5883, 0.4594, 0.5883, 0.4011, 0.5921, 0.4556, 0.5883, 0.4556, 0.5921, 0.4011, 0.5921, 0.4011, 0.5883, 0.4556, 0.5883, 0.5459, 0.7087, 0.5421, 0.5921, 0.5459, 0.5921, 0.5459, 0.7087, 0.5421, 0.7087, 0.5421, 0.5921, 0.4594, 0.7087, 0.4556, 0.5921, 0.4594, 0.5921, 0.4594, 0.7087, 0.4556, 0.7087, 0.4556, 0.5921, 0.6324, 0.7087, 0.6287, 0.7087, 0.6287, 0.5921, 0.6324, 0.7087, 0.6287, 0.5921, 0.6324, 0.5921, 0.6287, 0.5921, 0.6324, 0.5883, 0.6324, 0.5921, 0.687, 0.5921, 0.6324, 0.5921, 0.6324, 0.5883, 0.687, 0.5921, 0.6324, 0.5883, 0.687, 0.5883, 0.6287, 0.9306, 0.6324, 0.8291, 0.6324, 0.9306, 0.6287, 0.9306, 0.6287, 0.8291, 0.6324, 0.8291, 0.6945, 0.8291, 0.6324, 0.8253, 0.6945, 0.8253, 0.6945, 0.8291, 0.6324, 0.8291, 0.6324, 0.8253, 0.6287, 0.8291, 0.6324, 0.8253, 0.6324, 0.8291, 0.6287, 0.8291, 0.6287, 0.8253, 0.6324, 0.8253, 0.6287, 0.8253, 0.6287, 0.8291, 0.5459, 0.8291, 0.6287, 0.8253, 0.5459, 0.8291, 0.5459, 0.8253, 0.5421, 0.8291, 0.5459, 0.8253, 0.5459, 0.8291, 0.5421, 0.8291, 0.5421, 0.8253, 0.5459, 0.8253, 0.5421, 0.8253, 0.5421, 0.8291, 0.4594, 0.8291, 0.5421, 0.8253, 0.4594, 0.8291, 0.4594, 0.8253, 0.4556, 0.8291, 0.4594, 0.8253, 0.4594, 0.8291, 0.4556, 0.8291, 0.4556, 0.8253, 0.4594, 0.8253, 0.3936, 0.8291, 0.4556, 0.8253, 0.4556, 0.8291, 0.3936, 0.8291, 0.3936, 0.8253, 0.4556, 0.8253, 0.5421, 0.9306, 0.5459, 0.8291, 0.5459, 0.9306, 0.5421, 0.9306, 0.5421, 0.8291, 0.5459, 0.8291, 0.4556, 0.9306, 0.4594, 0.8291, 0.4594, 0.9306, 0.4556, 0.9306, 0.4556, 0.8291, 0.4594, 0.8291, 0.4556, 0.7162, 0.4594, 0.8253, 0.4556, 0.8253, 0.4556, 0.7162, 0.4594, 0.7162, 0.4594, 0.8253, 0.5421, 0.7162, 0.5459, 0.8253, 0.5421, 0.8253, 0.5421, 0.7162, 0.5459, 0.7162, 0.5459, 0.8253, 0.1361, 0.356, 0.09455, 0.3675, 0.09455, 0.356, 0.1361, 0.356, 0.1361, 0.3675, 0.09455, 0.3675, 0.1361, 0.3675, 0.09455, 0.379, 0.09455, 0.3675, 0.1361, 0.3675, 0.1361, 0.379, 0.09455, 0.379, 0.1361, 0.379, 0.09455, 0.3905, 0.09455, 0.379, 0.1361, 0.379, 0.1361, 0.3905, 0.09455, 0.3905, 0.1361, 0.3905, 0.09455, 0.4021, 0.09455, 0.3905, 0.1361, 0.3905, 0.1361, 0.4021, 0.09455, 0.4021, 0.1361, 0.4021, 0.09455, 0.4136, 0.09455, 0.4021, 0.1361, 0.4021, 0.1361, 0.4136, 0.09455, 0.4136, 0.1361, 0.4136, 0.09455, 0.4251, 0.09455, 0.4136, 0.1361, 0.4136, 0.1361, 0.4251, 0.09455, 0.4251, 0.1361, 0.4251, 0.09455, 0.4366, 0.09455, 0.4251, 0.1361, 0.4251, 0.1361, 0.4366, 0.09455, 0.4366, 0.1361, 0.4366, 0.09455, 0.4482, 0.09455, 0.4366, 0.1361, 0.4366, 0.1361, 0.4482, 0.09455, 0.4482, 0.6287, 0.7162, 0.6324, 0.8253, 0.6287, 0.8253, 0.6287, 0.7162, 0.6324, 0.7162, 0.6324, 0.8253, 0.3107, 0.2731, 0.2923, 0.4816, 0.2923, 0.2731, 0.3107, 0.2731, 0.3107, 0.4816, 0.2923, 0.4816, 0.3107, 0.6901, 0.2923, 0.4816, 0.3107, 0.4816, 0.3107, 0.6901, 0.2923, 0.6901, 0.2923, 0.4816, 0.04951, 0.228, 0.0556, 0.2336, 0.05556, 0.4697, 0.3562, 0.228, 0.0556, 0.2336, 0.04951, 0.228, 0.3562, 0.228, 0.3501, 0.2336, 0.0556, 0.2336, 0.3501, 0.2336, 0.3562, 0.228, 0.3562, 0.4697, 0.3501, 0.2336, 0.3562, 0.4697, 0.3501, 0.4697, 0.3501, 0.7058, 0.3501, 0.4697, 0.3562, 0.4697, 0.3501, 0.7058, 0.3562, 0.4697, 0.3562, 0.7115, 0.04951, 0.7115, 0.3501, 0.7058, 0.3562, 0.7115, 0.04951, 0.7115, 0.0556, 0.7058, 0.3501, 0.7058, 0.04951, 0.7115, 0.05556, 0.4697, 0.0556, 0.7058, 0.04951, 0.7115, 0.04947, 0.4697, 0.05556, 0.4697, 0.04951, 0.228, 0.05556, 0.4697, 0.04947, 0.4697, 0.1773, 0.6995, 0.1773, 0.3628, 0.1875, 0.6995, 0.1773, 0.6995, 0.1671, 0.3628, 0.1773, 0.3628, 0.1569, 0.3628, 0.1722, 0.6995, 0.162, 0.6995, 0.1569, 0.3628, 0.1671, 0.3628, 0.1722, 0.6995, 0.2129, 0.5312, 0.2027, 0.521, 0.2129, 0.521, 0.2129, 0.5312, 0.2027, 0.5312, 0.2027, 0.521, 0.1875, 0.6995, 0.2029, 0.3628, 0.1978, 0.6995, 0.1875, 0.6995, 0.1927, 0.3628, 0.2029, 0.3628, 0.06763, 0.603, 0.06765, 0.5629, 0.07935, 0.5629, 0.06763, 0.603, 0.07935, 0.5629, 0.07934, 0.603, 0.07934, 0.6203, 0.06763, 0.603, 0.07934, 0.603, 0.07934, 0.6203, 0.06763, 0.6203, 0.06763, 0.603, 0.07934, 0.6376, 0.06763, 0.6203, 0.07934, 0.6203, 0.07934, 0.6376, 0.06763, 0.6376, 0.06763, 0.6203, 0.06763, 0.6549, 0.06763, 0.6376, 0.07934, 0.6376, 0.06763, 0.6549, 0.07934, 0.6376, 0.07934, 0.6549, 0.06765, 0.695, 0.06763, 0.6549, 0.07934, 0.6549, 0.06765, 0.695, 0.07934, 0.6549, 0.07935, 0.695, 0.357, 0.008412, 0.357, 0.9477, 0.357, 0.008412, 0.357, 0.008412, 0.357, 0.9477, 0.357, 0.9477, 0.357, 0.9477, 0.04392, 0.9477, 0.357, 0.9477, 0.357, 0.9477, 0.04392, 0.9477, 0.04392, 0.9477, 0.04392, 0.008412, 0.357, 0.008412, 0.04392, 0.008412, 0.04392, 0.008412, 0.357, 0.008412, 0.357, 0.008412, 0.04392, 0.9477, 0.04392, 0.008412, 0.04392, 0.9477, 0.04392, 0.9477, 0.04392, 0.008412, 0.04392, 0.008412, 0.3872, 0.02297, 0.3858, 0.9346, 0.3858, 0.02152, 0.3872, 0.02297, 0.3872, 0.9331, 0.3858, 0.9346, 0.3858, 0.02152, 0.7006, 0.02297, 0.3872, 0.02297, 0.3858, 0.02152, 0.702, 0.02152, 0.7006, 0.02297, 0.702, 0.9346, 0.3872, 0.9331, 0.7006, 0.9331, 0.702, 0.9346, 0.3858, 0.9346, 0.3872, 0.9331, 0.7006, 0.9331, 0.702, 0.02152, 0.702, 0.9346, 0.7006, 0.9331, 0.7006, 0.02297, 0.702, 0.02152, 0.3562, 0.7115, 0.3574, 0.4697, 0.357, 0.7126, 0.3562, 0.7115, 0.3562, 0.4697, 0.3574, 0.4697, 0.3562, 0.228, 0.3574, 0.4697, 0.3562, 0.4697, 0.3562, 0.228, 0.357, 0.2268, 0.3574, 0.4697, 0.7304, 0.8433, 0.7323, 0.8434, 0.7304, 0.8434, 0.7304, 0.8433, 0.7323, 0.8434, 0.7323, 0.8434, 0.7304, 0.1113, 0.7323, 0.1113, 0.7304, 0.1113, 0.7304, 0.1113, 0.7323, 0.1113, 0.7323, 0.1113, 0.7304, 0.1153, 0.7323, 0.1153, 0.7304, 0.1153, 0.7304, 0.1153, 0.7323, 0.1153, 0.7323, 0.1153, 0.7323, 0.1153, 0.7304, 0.1153, 0.7323, 0.1153, 0.7323, 0.1153, 0.7304, 0.1153, 0.7304, 0.1153, 0.7304, 0.1113, 0.7323, 0.1113, 0.7304, 0.1113, 0.7304, 0.1113, 0.7323, 0.1113, 0.7323, 0.1113, 0.7323, 0.1113, 0.7304, 0.1113, 0.7323, 0.1113, 0.7323, 0.1113, 0.7304, 0.1113, 0.7304, 0.1113, 0.7304, 0.1153, 0.7323, 0.1153, 0.7304, 0.1153, 0.7304, 0.1153, 0.7323, 0.1153, 0.7323, 0.1153, 0.3492, 0.2347, 0.0556, 0.2336, 0.3501, 0.2336, 0.3492, 0.2347, 0.05646, 0.2347, 0.0556, 0.2336, 0.357, 0.7126, 0.04951, 0.7115, 0.3562, 0.7115, 0.357, 0.7126, 0.04865, 0.7126, 0.04951, 0.7115, 0.05646, 0.7047, 0.3501, 0.7058, 0.0556, 0.7058, 0.05646, 0.7047, 0.3492, 0.7047, 0.3501, 0.7058, 0.04865, 0.7126, 0.04947, 0.4697, 0.04951, 0.7115, 0.04865, 0.7126, 0.04826, 0.4697, 0.04947, 0.4697, 0.04865, 0.2268, 0.04947, 0.4697, 0.04826, 0.4697, 0.04865, 0.2268, 0.04951, 0.228, 0.04947, 0.4697, 0.3492, 0.7047, 0.3501, 0.4697, 0.3501, 0.7058, 0.3492, 0.7047, 0.3489, 0.4697, 0.3501, 0.4697, 0.3492, 0.2347, 0.3501, 0.4697, 0.3489, 0.4697, 0.3492, 0.2347, 0.3501, 0.2336, 0.3501, 0.4697, 0.0556, 0.7058, 0.05678, 0.4697, 0.05646, 0.7047, 0.0556, 0.7058, 0.05556, 0.4697, 0.05678, 0.4697, 0.0556, 0.2336, 0.05678, 0.4697, 0.05556, 0.4697, 0.0556, 0.2336, 0.05646, 0.2347, 0.05678, 0.4697, 0.04865, 0.2268, 0.3562, 0.228, 0.04951, 0.228, 0.04865, 0.2268, 0.357, 0.2268, 0.3562, 0.228])
me_window_industrial01_reference.materials.append(mat_window_industrial01)
me_window_industrial01_reference.use_remesh_fix_poles = True
me_window_industrial01_reference.use_remesh_preserve_attributes = False
me_window_industrial01_reference.use_mirror_vertex_groups = False
me_window_industrial01_reference.update()
me_window_industrial01_reference.normals_split_custom_set([tuple(v) for v in zip(*[iter([0.0, 0.0, 1.0, 0.0, 0.0, 1.0, 0.0, 0.0, 1.0, 0.0, 0.0, 1.0, 0.0, 0.0, 1.0, 0.0, 0.0, 1.0, 0.0, 1.0, 0.0, 0.0, 1.0, 0.0, 0.0, 1.0, 0.0, 0.0, 1.0, 0.0, 0.0, 1.0, 0.0, 0.0, 1.0, 0.0, 0.0, 1.0, 0.0, 0.0, 1.0, 0.0, 0.0, 1.0, 0.0, 0.0, 1.0, 0.0, 0.0, 1.0, 0.0, 0.0, 1.0, 0.0, 0.0, 1.0, 0.0, 0.0, 1.0, 0.0, 0.0, 1.0, 0.0, 0.0, 1.0, 0.0, 0.0, 1.0, 0.0, 0.0, 1.0, 0.0, 0.0, 1.0, 0.0, 0.0, 1.0, 0.0, 0.0, 1.0, 0.0, 0.0, 1.0, 0.0, 0.0, 1.0, 0.0, 0.0, 1.0, 0.0, -0.0001873, -1.0, 6.408e-05, -0.0001873, -1.0, 6.408e-05, -0.0001873, -1.0, 6.408e-05, -0.0001466, -1.0, -1.028e-05, -0.000155, -1.0, -6.34e-06, -0.0001502, -1.0, 0.0, -0.0001466, -1.0, -1.028e-05, -0.0001611, -1.0, -2.755e-05, -0.000155, -1.0, -6.34e-06, -0.0001466, -1.0, -1.028e-05, -0.0003356, -1.0, -1.11e-08, -0.0001611, -1.0, -2.755e-05, 0.0, -0.0007387, 1.0, 0.0, -0.0007387, 1.0, 0.0, -0.0007387, 1.0, 0.0, -0.0007387, 1.0, 0.0, -0.0007387, 1.0, 0.0, -0.0007387, 1.0, 0.0, 0.0, -1.0, 0.0, 0.0, -1.0, 0.0, 0.0, -1.0, 0.0, 0.0, -1.0, 0.0, 0.0, -1.0, 0.0, 0.0, -1.0, 0.0, 0.0, 1.0, 0.0, 0.0, 1.0, 0.0, 0.0, 1.0, 0.0, 0.0, 1.0, 0.0, 0.0, 1.0, 0.0, 0.0, 1.0, 0.0, 0.0, -1.0, 0.0, 0.0, -1.0, 0.0, 0.0, -1.0, 0.0, 0.0, -1.0, 0.0, 0.0, -1.0, 0.0, 0.0, -1.0, 0.0, 0.000994, 1.0, 0.0, 0.000994, 1.0, 0.0, 0.000994, 1.0, 0.0, 0.000994, 1.0, 0.0, 0.000994, 1.0, 0.0, 0.000994, 1.0, 0.0, 0.0, 1.0, 0.0, 0.0, 1.0, 0.0, 0.0, 1.0, 0.0, 0.0, 1.0, 0.0, 0.0, 1.0, 0.0, 0.0, 1.0, 0.0, 8.67e-08, -1.0, 0.0, 8.67e-08, -1.0, 0.0, 8.67e-08, -1.0, 0.0, 8.67e-08, -1.0, 0.0, 8.67e-08, -1.0, 0.0, 8.67e-08, -1.0, 0.0, 8.67e-08, -1.0, 0.0, 8.67e-08, -1.0, 0.0, 8.67e-08, -1.0, 0.0, 8.67e-08, -1.0, 0.0, 8.67e-08, -1.0, 0.0, 8.67e-08, -1.0, 0.0, -8.67e-08, 1.0, 0.0, -8.67e-08, 1.0, 0.0, -8.67e-08, 1.0, 0.0, -8.67e-08, 1.0, 0.0, -8.67e-08, 1.0, 0.0, -8.67e-08, 1.0, 0.0, -8.67e-08, 1.0, 0.0, -8.67e-08, 1.0, 0.0, -8.67e-08, 1.0, 0.0, -8.67e-08, 1.0, 0.0, -8.67e-08, 1.0, 0.0, -8.67e-08, 1.0, 0.0, 0.0, -1.0, 0.0, 0.0, -1.0, 0.0, 0.0, -1.0, 0.0, 0.0, -1.0, 0.0, 0.0, -1.0, 0.0, 0.0, -1.0, 0.0, 0.0, 1.0, 0.0, 0.0, 1.0, 0.0, 0.0, 1.0, 0.0, 0.0, 1.0, 0.0, 0.0, 1.0, 0.0, 0.0, 1.0, 0.0, 8.67e-08, -1.0, 0.0, 8.67e-08, -1.0, 0.0, 8.67e-08, -1.0, 0.0, 8.67e-08, -1.0, 0.0, 8.67e-08, -1.0, 0.0, 8.67e-08, -1.0, 0.0, 8.67e-08, -1.0, 0.0, 8.67e-08, -1.0, 0.0, 8.67e-08, -1.0, 0.0, 8.67e-08, -1.0, 0.0, 8.67e-08, -1.0, 0.0, 8.67e-08, -1.0, 0.0, -8.67e-08, 1.0, 0.0, -8.67e-08, 1.0, 0.0, -8.67e-08, 1.0, 0.0, -8.67e-08, 1.0, 0.0, -8.67e-08, 1.0, 0.0, -8.67e-08, 1.0, 0.0, -8.67e-08, 1.0, 0.0, -8.67e-08, 1.0, 0.0, -8.67e-08, 1.0, 0.0, -8.67e-08, 1.0, 0.0, -8.67e-08, 1.0, 0.0, -8.67e-08, 1.0, 0.0, 0.0, -1.0, 0.0, 0.0, -1.0, 0.0, 0.0, -1.0, 0.0, 0.0, -1.0, 0.0, 0.0, -1.0, 0.0, 0.0, -1.0, 0.0, 1.0, 0.0, 0.0, 1.0, 0.0, 0.0, 1.0, 0.0, 0.0, 1.0, 2.543e-07, 0.0, 1.0, 2.543e-07, 0.0, 1.0, 2.543e-07, 0.0, -1.0, -1.339e-07, 0.0, -1.0, -1.339e-07, 0.0, -1.0, -1.339e-07, 0.0, -1.0, 1.36e-08, 0.0, -1.0, 1.36e-08, 0.0, -1.0, 1.36e-08, 0.0, -1.0, -1.339e-07, 0.0, -1.0, -1.339e-07, 0.0, -1.0, -1.339e-07, 0.0, -1.0, -5.127e-08, 0.0, -1.0, -5.127e-08, 0.0, -1.0, -5.127e-08, 0.0, 1.0, -0.0001914, 0.0, 1.0, -0.0001914, 0.0, 1.0, -0.0001914, 0.0, 1.0, -0.0001914, 0.0, 1.0, -0.0001914, 0.0, 1.0, -0.0001914, 0.0, 1.0, 5.14e-08, 0.0, 1.0, 5.14e-08, 0.0, 1.0, 5.14e-08, 0.0, 1.0, 5.326e-08, 0.0, 1.0, 5.326e-08, 0.0, 1.0, 5.326e-08, 0.0, 1.0, 2.678e-07, 0.0, 1.0, 2.678e-07, 0.0, 1.0, 2.678e-07, 0.0, 1.0, -3.698e-08, 0.0, 1.0, -3.698e-08, 0.0, 1.0, -3.698e-08, 0.0, -1.0, 0.0, 0.0, -1.0, 0.0, 0.0, -1.0, 0.0, 0.0, -1.0, -8.266e-08, 0.0, -1.0, -8.266e-08, 0.0, -1.0, -8.266e-08, 0.0, 1.0, 0.0, 0.0, 1.0, 0.0, 0.0, 1.0, 0.0, 0.0, 1.0, 1.572e-07, 0.0, 1.0, 1.572e-07, 0.0, 1.0, 1.572e-07, 0.0, 1.0, 5.021e-08, 0.0, 1.0, 5.021e-08, 0.0, 1.0, 5.021e-08, 0.0, 1.0, 5.228e-08, 0.0, 1.0, 5.228e-08, 0.0, 1.0, 5.228e-08, 0.0, -1.0, 1.231e-07, 0.0, -1.0, 1.231e-07, 0.0, -1.0, 1.231e-07, 0.0, -1.0, 4.322e-08, 0.0, -1.0, 4.322e-08, 0.0, -1.0, 4.322e-08, 0.0, 1.0, 3.462e-08, 0.0, 1.0, 3.462e-08, 0.0, 1.0, 3.462e-08, 0.0, 1.0, 2.885e-08, 0.0, 1.0, 2.885e-08, 0.0, 1.0, 2.885e-08, 0.0, 1.0, 0.0, 0.0, 1.0, 0.0, 0.0, 1.0, 0.0, 0.0, 1.0, 3.691e-08, 0.0, 1.0, 3.691e-08, 0.0, 1.0, 3.691e-08, 0.0, -1.0, -3.462e-08, 0.0, -1.0, -3.462e-08, 0.0, -1.0, -3.462e-08, 0.0, -1.0, -2.885e-08, 0.0, -1.0, -2.885e-08, 0.0, -1.0, -2.885e-08, 0.0, 1.0, 1.231e-07, 0.0, 1.0, 1.231e-07, 0.0, 1.0, 1.231e-07, 0.0, 1.0, 5.362e-08, 0.0, 1.0, 5.362e-08, 0.0, 1.0, 5.362e-08, 0.0, -1.0, -5.02e-08, 0.0, -1.0, -5.02e-08, 0.0, -1.0, -5.02e-08, 0.0, -1.0, -5.648e-08, 0.0, -1.0, -5.648e-08, 0.0, -1.0, -5.648e-08, 0.0, -1.0, -1.231e-07, 0.0, -1.0, -1.231e-07, 0.0, -1.0, -1.231e-07, 0.0, -1.0, 2.399e-08, 0.0, -1.0, 2.399e-08, 0.0, -1.0, 2.399e-08, 0.0, -8.788e-06, -1.0, 0.0, -8.788e-06, -1.0, 0.0, -8.788e-06, -1.0, 0.0, -8.788e-06, -1.0, 0.0, -8.788e-06, -1.0, 0.0, -8.788e-06, -1.0, 0.0, 1.0, 0.0, 0.0, 1.0, 0.0, 0.0, 1.0, 0.0, 0.0, 1.0, 1.36e-08, 0.0, 1.0, 1.36e-08, 0.0, 1.0, 1.36e-08, 0.0, 0.0, -1.0, 0.0, 0.0, -1.0, 0.0, 0.0, -1.0, 0.0, 0.0, -1.0, 0.0, 0.0, -1.0, 0.0, 0.0, -1.0, 0.0, -1.0, -5.021e-08, 0.0, -1.0, -5.021e-08, 0.0, -1.0, -5.021e-08, 0.0, -1.0, -5.228e-08, 0.0, -1.0, -5.228e-08, 0.0, -1.0, -5.228e-08, 0.000421, -4.207e-09, 1.0, 0.0004297, -6.183e-09, 1.0, 0.0004209, -4.194e-09, 1.0, 0.000421, -4.207e-09, 1.0, 0.0004298, -6.196e-09, 1.0, 0.0004297, -6.183e-09, 1.0, 0.0, 1.0, 1.069e-08, 0.0, 1.0, 6.869e-08, 0.0, 1.0, 6.925e-08, 0.0, 1.0, 1.069e-08, 0.0, 1.0, 1.013e-08, 0.0, 1.0, 6.869e-08, 0.0, 1.0, 0.0, 0.0, 1.0, 0.0, 0.0, 1.0, 0.0, 0.0, 1.0, 1.69e-07, 0.0, 1.0, 1.69e-07, 0.0, 1.0, 1.69e-07, -0.0003513, -2.612e-06, 1.0, -0.0003653, -2.618e-06, 1.0, -0.0003512, -2.612e-06, 1.0, -0.0003513, -2.612e-06, 1.0, -0.0003654, -2.618e-06, 1.0, -0.0003653, -2.618e-06, 1.0, 1.0, 0.0, 1.057e-05, 1.0, 1.535e-08, 3.525e-06, 1.0, 1.448e-08, 3.525e-06, 1.0, 0.0, 1.057e-05, 1.0, 0.0, 1.057e-05, 1.0, 1.535e-08, 3.525e-06, 1.0, -1.724e-05, 0.0, 1.0, -1.724e-05, 0.0, 1.0, -5.747e-06, 3.525e-06, 1.0, -1.724e-05, 0.0, 1.0, -5.747e-06, 3.525e-06, 1.0, -5.747e-06, -3.282e-06, 1.0, -5.747e-06, -3.282e-06, 1.0, -5.747e-06, 3.525e-06, 1.0, 1.535e-08, 3.525e-06, 1.0, -5.747e-06, -3.282e-06, 1.0, 1.535e-08, 3.525e-06, 1.0, 1.544e-08, -3.234e-06, 1.0, 1.448e-08, 3.525e-06, 1.0, 1.544e-08, -3.234e-06, 1.0, 1.535e-08, 3.525e-06, 1.0, 1.448e-08, 3.525e-06, 1.0, 1.445e-08, -3.282e-06, 1.0, 1.544e-08, -3.234e-06, 1.0, 1.445e-08, -3.282e-06, 1.0, 1.448e-08, 3.525e-06, 1.0, 1.535e-08, 3.525e-06, 1.0, 1.445e-08, -3.282e-06, 1.0, 1.535e-08, 3.525e-06, 1.0, 1.547e-08, -3.233e-06, 1.0, 1.535e-08, 3.525e-06, 1.0, 1.547e-08, -3.233e-06, 1.0, 1.535e-08, 3.525e-06, 1.0, 1.535e-08, 3.525e-06, 1.0, 1.535e-08, -3.282e-06, 1.0, 1.547e-08, -3.233e-06, 1.0, 1.535e-08, -3.282e-06, 1.0, 1.535e-08, 3.525e-06, 1.0, 5.636e-06, 3.571e-06, 1.0, 0.0, 1.057e-05, 1.0, 5.636e-06, 3.571e-06, 1.0, 1.535e-08, 3.525e-06, 1.0, 0.0, 1.057e-05, 1.0, 0.0, 1.057e-05, 1.0, 5.636e-06, 3.571e-06, 1.0, 0.0, -9.846e-06, 1.0, 0.0, -9.846e-06, 1.0, 0.0, -9.846e-06, 1.0, 0.0, -9.846e-06, 1.0, -5.747e-06, -3.282e-06, 1.0, 1.544e-08, -3.234e-06, 1.0, 0.0, 1.058e-05, 1.0, 1.535e-08, 3.525e-06, 1.0, -5.747e-06, 3.525e-06, 1.0, 0.0, 1.058e-05, 1.0, 0.0, 1.058e-05, 1.0, 1.535e-08, 3.525e-06, 1.0, 0.0, -9.845e-06, 1.0, 0.0, -9.845e-06, 1.0, 0.0, -9.845e-06, 1.0, 0.0, -9.845e-06, 1.0, 1.445e-08, -3.282e-06, 1.0, 1.547e-08, -3.233e-06, 1.0, 0.0, -9.845e-06, 1.0, 0.0, -9.845e-06, 1.0, 0.0, -9.845e-06, 1.0, 0.0, -9.845e-06, 1.0, 1.535e-08, -3.282e-06, 1.0, 5.829e-06, -3.233e-06, 1.0, 1.535e-08, -3.282e-06, 1.0, 5.636e-06, 3.571e-06, 1.0, 5.829e-06, -3.233e-06, 1.0, 1.736e-05, 0.0, 1.0, 5.829e-06, -3.233e-06, 1.0, 5.636e-06, 3.571e-06, 1.0, 1.736e-05, 0.0, 1.0, 1.736e-05, 0.0, 1.0, 1.736e-05, 0.0, 0.0, 1.0, 4.196e-08, 0.0, 1.0, 4.196e-08, 0.0, 1.0, 4.196e-08, 0.0, 1.0, 3.52e-08, 0.0, 1.0, 3.52e-08, 0.0, 1.0, 3.52e-08, 0.0, 1.0, 1.414e-07, 0.0, 1.0, 1.414e-07, 0.0, 1.0, 1.414e-07, 0.0, 1.0, 1.346e-08, 0.0, 1.0, 1.346e-08, 0.0, 1.0, 1.346e-08, 0.0, 0.0, 1.0, 0.0, 0.0, 1.0, 0.0, 0.0, 1.0, 0.0, 0.0, 1.0, 0.0, 0.0, 1.0, 0.0, 0.0, 1.0, 0.0, -1.0, -4.47e-08, 0.0, -1.0, -1.402e-07, 0.0, -1.0, -4.355e-08, 0.0, -1.0, -4.47e-08, 0.0, -1.0, -1.413e-07, 0.0, -1.0, -1.402e-07, 0.0, 0.0, 1.0, 0.0, 0.0, 1.0, 0.0, 0.0, 1.0, 0.0, 0.0, 1.0, 0.0, 0.0, 1.0, 0.0, 0.0, 1.0, -0.0008273, 1.055e-07, -1.0, -0.0008273, 1.055e-07, -1.0, -0.0008273, 1.055e-07, -1.0, -0.0007984, 9.947e-08, -1.0, -0.0007984, 9.947e-08, -1.0, -0.0007984, 9.947e-08, -1.0, 0.0, -1.0, -3.958e-08, 0.0, -1.0, -3.536e-08, 0.0, -1.0, -3.963e-08, 0.0, -1.0, -3.958e-08, 0.0, -1.0, -3.531e-08, 0.0, -1.0, -3.536e-08, 0.0, 0.0, -1.0, 0.0, 0.0, -1.0, 0.0, 0.0, -1.0, 0.0, 0.0, -1.0, 0.0, 0.0, -1.0, 0.0, 0.0, -1.0, 0.001074, -1.0, 1.509e-06, 0.001075, -1.0, 1.434e-06, 0.001074, -1.0, 1.509e-06, 0.001074, -1.0, 1.509e-06, 0.001075, -1.0, 1.434e-06, 0.001075, -1.0, 1.434e-06, 0.0, 0.0, -1.0, 0.0, 0.0, -1.0, 0.0, 0.0, -1.0, 0.0, 0.0, -1.0, 0.0, 0.0, -1.0, 0.0, 0.0, -1.0, 0.0, 1.0, 5.172e-08, 0.0, 1.0, 2.678e-08, 0.0, 1.0, 5.201e-08, 0.0, 1.0, 5.172e-08, 0.0, 1.0, 2.649e-08, 0.0, 1.0, 2.678e-08, 0.0, -1.0, 1.091e-07, 0.0, -1.0, -2.782e-07, 0.0, -1.0, 1.138e-07, 0.0, -1.0, 1.091e-07, 0.0, -1.0, -2.828e-07, 0.0, -1.0, -2.782e-07, 0.0, -1.0, -4.136e-08, 0.0, -1.0, -1.306e-07, 0.0, -1.0, -4.036e-08, 0.0, -1.0, -4.136e-08, 0.0, -1.0, -1.316e-07, 0.0, -1.0, -1.306e-07, 0.0, -1.0, -5.125e-08, 0.0, -1.0, -5.341e-08, 0.0, -1.0, -5.122e-08, 0.0, -1.0, -5.125e-08, 0.0, -1.0, -5.343e-08, 0.0, -1.0, -5.341e-08, -0.002141, 1.0, -7.131e-07, -0.002141, 1.0, -7.131e-07, -0.002141, 1.0, -7.134e-07, -0.002144, 1.0, -7.633e-07, -0.002144, 1.0, -7.633e-07, -0.002144, 1.0, -7.633e-07, 0.0, -1.0, 1.021e-07, 0.0, -1.0, -2.592e-07, 0.0, -1.0, 1.062e-07, 0.0, -1.0, 1.021e-07, 0.0, -1.0, -2.632e-07, 0.0, -1.0, -2.592e-07, 0.0001942, 1.503e-06, -1.0, 0.0001942, 1.503e-06, -1.0, 0.0001942, 1.503e-06, -1.0, 0.000202, 1.301e-06, -1.0, 0.000202, 1.301e-06, -1.0, 0.000202, 1.301e-06, -1.0, 0.001075, -1.0, 1.349e-06, 0.001075, -1.0, 1.434e-06, 0.001075, -1.0, 1.434e-06, 0.001075, -1.0, 1.349e-06, 0.001075, -1.0, 1.349e-06, 0.001075, -1.0, 1.434e-06, 0.0, -1.0, -2.74e-08, 0.0, -1.0, -3.455e-08, 0.0, -1.0, -3.462e-08, 0.0, -1.0, -2.74e-08, 0.0, -1.0, -2.733e-08, 0.0, -1.0, -3.455e-08, 0.0, -1.0, -2.741e-08, 0.0, -1.0, -5.269e-08, 0.0, -1.0, -2.712e-08, 0.0, -1.0, -2.741e-08, 0.0, -1.0, -5.298e-08, 0.0, -1.0, -5.269e-08, 0.0, -1.0, -1.339e-07, 0.0, -1.0, -1.339e-07, 0.0, -1.0, -1.339e-07, 0.0, -1.0, -1.36e-08, 0.0, -1.0, -1.36e-08, 0.0, -1.0, -1.36e-08, 0.0, 0.0, -1.0, 0.0, 0.0, -1.0, 0.0, 0.0, -1.0, 0.0, 0.0, -1.0, 0.0, 0.0, -1.0, 0.0, 0.0, -1.0, 0.0, 1.0, 5.02e-08, 0.0, 1.0, 5.02e-08, 0.0, 1.0, 5.02e-08, 0.0, 1.0, 5.648e-08, 0.0, 1.0, 5.648e-08, 0.0, 1.0, 5.648e-08, 1.0, -9.903e-07, 9.774e-07, 1.0, -1.049e-06, 9.802e-07, 1.0, 9.904e-07, 9.73e-07, 1.0, -1.049e-06, 9.802e-07, 1.0, -9.903e-07, 9.774e-07, 1.0, 1.009e-06, 9.691e-07, 1.0, -1.049e-06, 9.802e-07, 1.0, 1.009e-06, 9.691e-07, 1.0, 9.904e-07, 9.73e-07, 1.0, -9.903e-07, 9.774e-07, 1.0, 9.904e-07, 9.73e-07, 1.0, 1.009e-06, 9.691e-07, 1.0, -9.903e-07, 9.774e-07, 1.0, -1.049e-06, 9.802e-07, 1.0, 9.904e-07, 9.73e-07, 1.0, -1.049e-06, 9.802e-07, 1.0, -9.903e-07, 9.774e-07, 1.0, 1.009e-06, 9.691e-07, 1.0, -1.049e-06, 9.802e-07, 1.0, 1.009e-06, 9.691e-07, 1.0, 9.904e-07, 9.73e-07, 1.0, -9.903e-07, 9.774e-07, 1.0, 9.904e-07, 9.73e-07, 1.0, 1.009e-06, 9.691e-07, 0.0, 0.0, 1.0, 0.0, 0.0, 1.0, 0.0, 0.0, 1.0, 0.0, 0.0, 1.0, 0.0, 0.0, 1.0, 0.0, 0.0, 1.0, -0.00107, 1.0, -1.443e-06, -0.00107, 1.0, -1.434e-06, -0.00107, 1.0, -1.442e-06, -0.00107, 1.0, -1.443e-06, -0.00107, 1.0, -1.434e-06, -0.00107, 1.0, -1.434e-06, -0.001075, 1.0, -1.36e-06, -0.00107, 1.0, -1.434e-06, -0.00107, 1.0, -1.434e-06, -0.001075, 1.0, -1.36e-06, -0.001075, 1.0, -1.36e-06, -0.00107, 1.0, -1.434e-06, 0.0001873, 1.0, 5.767e-05, 0.0001873, 1.0, 5.767e-05, 0.0001873, 1.0, 5.767e-05, 0.0001466, 1.0, -9.251e-06, 0.000155, 1.0, -5.706e-06, 0.0001502, 1.0, 0.0, 0.0001466, 1.0, -9.251e-06, 0.0001611, 1.0, -2.479e-05, 0.000155, 1.0, -5.706e-06, 0.0001466, 1.0, -9.251e-06, 0.0, 1.0, 0.0, 0.0001611, 1.0, -2.479e-05, 0.0, 0.0, 1.0, 0.0, 0.0, 1.0, 0.0, 0.0, 1.0, 0.0, 0.0, 1.0, 0.0, 0.0, 1.0, 0.0, 0.0, 1.0, 0.0, 1.0, -1.24e-08, 0.0, 1.0, -1.24e-08, 0.0, 1.0, -1.24e-08, 0.0, 1.0, 1.316e-07, 0.0, 1.0, 1.316e-07, 0.0, 1.0, 1.316e-07, 1.0, -7.837e-05, 7.868e-05, 1.0, -7.852e-05, 7.853e-05, 1.0, -7.868e-05, -7.865e-05, 1.0, 7.868e-05, 7.89e-05, 1.0, -7.852e-05, 7.853e-05, 1.0, -7.837e-05, 7.868e-05, 1.0, 7.868e-05, 7.89e-05, 1.0, 7.883e-05, 7.874e-05, 1.0, -7.852e-05, 7.853e-05, 1.0, 7.881e-05, -7.902e-05, 1.0, 7.883e-05, 7.874e-05, 1.0, 7.868e-05, 7.89e-05, 1.0, 7.881e-05, -7.902e-05, 1.0, 7.897e-05, -7.885e-05, 1.0, 7.883e-05, 7.874e-05, 1.0, -7.852e-05, -7.881e-05, 1.0, 7.897e-05, -7.885e-05, 1.0, 7.881e-05, -7.902e-05, 1.0, -7.852e-05, -7.881e-05, 1.0, -7.868e-05, -7.865e-05, 1.0, 7.897e-05, -7.885e-05, 1.0, -7.837e-05, 7.868e-05, 1.0, -7.868e-05, -7.865e-05, 1.0, -7.852e-05, -7.881e-05, 0.0, 0.0, 1.0, 0.0, 0.0, 1.0, 0.0, 0.0, 1.0, 0.0, 0.0, 1.0, 0.0, 0.0, 1.0, 0.0, 0.0, 1.0, 0.0, 1.0, 4.944e-08, 0.0, 1.0, 4.944e-08, 0.0, 1.0, 4.944e-08, 0.0, 1.0, 5.14e-08, 0.0, 1.0, 5.14e-08, 0.0, 1.0, 5.14e-08, 0.0, 0.0, 1.0, 0.0, 0.0, 1.0, 0.0, 0.0, 1.0, 0.0, 0.0, 1.0, 0.0, 0.0, 1.0, 0.0, 0.0, 1.0, 0.0, -1.0, -9.106e-08, 0.0, -1.0, -9.106e-08, 0.0, -1.0, -9.106e-08, 0.0, -1.0, 0.0, 0.0, -1.0, 0.0, 0.0, -1.0, 0.0, 0.0, 1.0, 1.058e-07, 0.0, 1.0, 1.058e-07, 0.0, 1.0, 1.058e-07, 0.0, 1.0, 0.0, 0.0, 1.0, 0.0, 0.0, 1.0, 0.0, 0.0, -1.0, -4.944e-08, 0.0, -1.0, -4.944e-08, 0.0, -1.0, -4.944e-08, 0.0, -1.0, -5.14e-08, 0.0, -1.0, -5.14e-08, 0.0, -1.0, -5.14e-08, 0.0, -1.0, -1.06e-07, 0.0, -1.0, -1.06e-07, 0.0, -1.0, -1.06e-07, 2.139e-09, -1.0, 0.0, 2.139e-09, -1.0, 0.0, 2.139e-09, -1.0, 0.0, 0.0, 1.0, 0.0002058, 0.0, 1.0, 0.0002058, 0.0, 1.0, 0.0002058, 0.0, 1.0, 0.0002058, 0.0, 1.0, 0.0002058, 0.0, 1.0, 0.0002058, 0.0, 1.0, -9.901e-08, 0.0, 1.0, -9.901e-08, 0.0, 1.0, -9.901e-08, 0.0, 1.0, 0.0, 0.0, 1.0, 0.0, 0.0, 1.0, 0.0, 0.0, -1.0, -2.411e-08, 0.0, -1.0, -2.411e-08, 0.0, -1.0, -2.411e-08, 0.0, -1.0, 1.231e-07, 0.0, -1.0, 1.231e-07, 0.0, -1.0, 1.231e-07, 0.0, 1.0, 3.551e-08, 0.0, 1.0, 3.551e-08, 0.0, 1.0, 3.551e-08, 0.0, 1.0, 3.753e-08, 0.0, 1.0, 3.753e-08, 0.0, 1.0, 3.753e-08, 0.0, 1.0, -5.35e-08, 0.0, 1.0, -5.35e-08, 0.0, 1.0, -5.35e-08, 0.0, 1.0, -1.231e-07, 0.0, 1.0, -1.231e-07, 0.0, 1.0, -1.231e-07, 0.0, -1.0, -3.27e-08, 0.0, -1.0, -3.27e-08, 0.0, -1.0, -3.27e-08, 0.0, -1.0, -3.462e-08, 0.0, -1.0, -3.462e-08, 0.0, -1.0, -3.462e-08, 0.0, 1.0, 1.139e-07, 0.0, 1.0, 1.139e-07, 0.0, 1.0, 1.139e-07, 0.0, 1.0, 0.0, 0.0, 1.0, 0.0, 0.0, 1.0, 0.0, 0.0, 1.0, 0.0, 0.0, 1.0, 0.0, 0.0, 1.0, 0.0, 0.0, 1.0, 9.913e-08, 0.0, 1.0, 9.913e-08, 0.0, 1.0, 9.913e-08, 0.0, 0.0, -1.0, 0.0, 0.0, -1.0, 0.0, 0.0, -1.0, 0.0, 0.0, -1.0, 0.0, 0.0, -1.0, 0.0, 0.0, -1.0, 0.0, 1.0, 3.27e-08, 0.0, 1.0, 3.27e-08, 0.0, 1.0, 3.27e-08, 0.0, 1.0, 3.462e-08, 0.0, 1.0, 3.462e-08, 0.0, 1.0, 3.462e-08, 0.0, -1.0, -4.334e-08, 0.0, -1.0, -4.334e-08, 0.0, -1.0, -4.334e-08, 0.0, -1.0, -1.231e-07, 0.0, -1.0, -1.231e-07, 0.0, -1.0, -1.231e-07, 0.0, -1.0, -9.801e-08, 0.0, -1.0, -9.801e-08, 0.0, -1.0, -9.801e-08, 0.0, -1.0, 0.0, 0.0, -1.0, 0.0, 0.0, -1.0, 0.0, -0.002139, 1.0, -7.992e-07, -0.002141, 1.0, -7.134e-07, -0.002141, 1.0, -7.131e-07, -0.002139, 1.0, -7.992e-07, -0.002139, 1.0, -7.999e-07, -0.002141, 1.0, -7.134e-07, 0.0, -1.0, -3.551e-08, 0.0, -1.0, -3.551e-08, 0.0, -1.0, -3.551e-08, 0.0, -1.0, -3.754e-08, 0.0, -1.0, -3.754e-08, 0.0, -1.0, -3.754e-08, 0.0, -1.0, -1.14e-07, 0.0, -1.0, -1.14e-07, 0.0, -1.0, -1.14e-07, 0.0, -1.0, 0.0, 0.0, -1.0, 0.0, 0.0, -1.0, 0.0, 0.0, -4.606e-08, 1.0, 0.0, -4.606e-08, 1.0, 0.0, -4.606e-08, 1.0, 0.0, -4.606e-08, 1.0, 0.0, -4.606e-08, 1.0, 0.0, -4.606e-08, 1.0, 0.0, -4.606e-08, 1.0, 0.0, -4.606e-08, 1.0, 0.0, -4.606e-08, 1.0, 0.0, -4.606e-08, 1.0, 0.0, -4.606e-08, 1.0, 0.0, -4.606e-08, 1.0, 0.0, 3.288e-08, -1.0, 0.0, 3.288e-08, -1.0, 0.0, 3.288e-08, -1.0, 0.0, 3.288e-08, -1.0, 0.0, 3.288e-08, -1.0, 0.0, 3.288e-08, -1.0, 0.0, -3.288e-08, 1.0, 0.0, -3.288e-08, 1.0, 0.0, -3.288e-08, 1.0, 0.0, -3.288e-08, 1.0, 0.0, -3.288e-08, 1.0, 0.0, -3.288e-08, 1.0, 0.0, 4.606e-08, -1.0, 0.0, 4.606e-08, -1.0, 0.0, 4.606e-08, -1.0, 0.0, 4.606e-08, -1.0, 0.0, 4.606e-08, -1.0, 0.0, 4.606e-08, -1.0, 0.0, 4.606e-08, -1.0, 0.0, 4.606e-08, -1.0, 0.0, 4.606e-08, -1.0, 0.0, 4.606e-08, -1.0, 0.0, 4.606e-08, -1.0, 0.0, 4.606e-08, -1.0, 0.0, 3.288e-08, -1.0, 0.0, 3.288e-08, -1.0, 0.0, 3.288e-08, -1.0, 0.0, 3.288e-08, -1.0, 0.0, 3.288e-08, -1.0, 0.0, 3.288e-08, -1.0, 0.0, -3.288e-08, 1.0, 0.0, -3.288e-08, 1.0, 0.0, -3.288e-08, 1.0, 0.0, -3.288e-08, 1.0, 0.0, -3.288e-08, 1.0, 0.0, -3.288e-08, 1.0, 1.0, 0.0, 9.194e-06, 1.0, 1.445e-08, 3.065e-06, 1.0, 1.423e-08, 3.065e-06, 1.0, 0.0, 9.194e-06, 1.0, 0.0, 9.194e-06, 1.0, 1.445e-08, 3.065e-06, 1.0, -1.962e-05, 0.0, 1.0, -1.962e-05, 0.0, 1.0, -6.541e-06, 3.065e-06, 1.0, -1.962e-05, 0.0, 1.0, -6.541e-06, 3.065e-06, 1.0, -6.541e-06, -1.667e-06, 1.0, -6.541e-06, -1.667e-06, 1.0, -6.541e-06, 3.065e-06, 1.0, 1.626e-08, 3.065e-06, 1.0, -6.541e-06, -1.667e-06, 1.0, 1.626e-08, 3.065e-06, 1.0, 1.62e-08, -1.667e-06, 1.0, 1.423e-08, 3.065e-06, 1.0, 1.62e-08, -1.667e-06, 1.0, 1.626e-08, 3.065e-06, 1.0, 1.423e-08, 3.065e-06, 1.0, 1.417e-08, -1.667e-06, 1.0, 1.62e-08, -1.667e-06, 1.0, 1.417e-08, -1.667e-06, 1.0, 1.423e-08, 3.065e-06, 1.0, 1.445e-08, 3.065e-06, 1.0, 1.417e-08, -1.667e-06, 1.0, 1.445e-08, 3.065e-06, 1.0, 1.449e-08, -1.667e-06, 1.0, 1.593e-08, 3.065e-06, 1.0, 1.449e-08, -1.667e-06, 1.0, 1.445e-08, 3.065e-06, 1.0, 1.593e-08, 3.065e-06, 1.0, 1.597e-08, -1.667e-06, 1.0, 1.449e-08, -1.667e-06, 1.0, 1.597e-08, -1.667e-06, 1.0, 1.593e-08, 3.065e-06, 1.0, 6.368e-06, 3.11e-06, 1.0, 0.0, 9.195e-06, 1.0, 6.368e-06, 3.11e-06, 1.0, 1.593e-08, 3.065e-06, 1.0, 0.0, 9.195e-06, 1.0, 0.0, 9.195e-06, 1.0, 6.368e-06, 3.11e-06, 1.0, 1.445e-08, -1.667e-06, 1.0, -6.541e-06, -1.667e-06, 1.0, 1.62e-08, -1.667e-06, 1.0, 1.445e-08, -1.667e-06, 1.0, -9.816e-06, -1.667e-06, 1.0, -6.541e-06, -1.667e-06, 1.0, 1.626e-08, -1.667e-06, 1.0, 1.417e-08, -1.667e-06, 1.0, 1.449e-08, -1.667e-06, 1.0, 1.626e-08, -1.667e-06, 1.0, 1.634e-08, -1.667e-06, 1.0, 1.417e-08, -1.667e-06, 1.0, 0.0, 9.194e-06, 1.0, 1.626e-08, 3.065e-06, 1.0, -6.541e-06, 3.065e-06, 1.0, 0.0, 9.194e-06, 1.0, 0.0, 9.194e-06, 1.0, 1.626e-08, 3.065e-06, 1.0, 1.968e-05, 0.0, 1.0, 1.968e-05, 0.0, 1.0, 1.968e-05, 0.0, 1.0, 1.969e-05, 0.0, 1.0, 6.563e-06, -1.667e-06, 1.0, 6.368e-06, 3.11e-06, 1.0, 1.597e-08, -1.667e-06, 1.0, 6.368e-06, 3.11e-06, 1.0, 6.563e-06, -1.667e-06, 1.0, 9.546e-06, -1.692e-06, 1.0, 1.597e-08, -1.667e-06, 1.0, 6.563e-06, -1.667e-06, 1.0, 9.546e-06, -1.692e-06, 1.0, 1.464e-08, -1.667e-06, 1.0, 1.597e-08, -1.667e-06, 1.0, 1.459e-08, 1.667e-06, 1.0, 1.464e-08, -1.667e-06, 1.0, 9.546e-06, -1.692e-06, 1.0, 1.464e-08, -1.667e-06, 1.0, 1.459e-08, 1.667e-06, 1.0, 1.621e-08, 1.667e-06, 1.0, 1.464e-08, -1.667e-06, 1.0, 1.621e-08, 1.667e-06, 1.0, 1.626e-08, -1.667e-06, 1.0, 1.639e-08, 1.667e-06, 1.0, 1.626e-08, -1.667e-06, 1.0, 1.621e-08, 1.667e-06, 1.0, 1.639e-08, 1.667e-06, 1.0, 1.634e-08, -1.667e-06, 1.0, 1.626e-08, -1.667e-06, 1.0, 1.634e-08, -1.667e-06, 1.0, 1.639e-08, 1.667e-06, 1.0, 1.451e-08, 1.667e-06, 1.0, 1.634e-08, -1.667e-06, 1.0, 1.451e-08, 1.667e-06, 1.0, 1.445e-08, -1.667e-06, 1.0, -9.816e-06, 1.667e-06, 1.0, 1.445e-08, -1.667e-06, 1.0, 1.451e-08, 1.667e-06, 1.0, -9.816e-06, 1.667e-06, 1.0, -9.816e-06, -1.667e-06, 1.0, 1.445e-08, -1.667e-06, 1.0, -2.945e-05, 0.0, 1.0, -9.816e-06, -1.667e-06, 1.0, -9.816e-06, 1.667e-06, 1.0, -2.945e-05, 0.0, 1.0, -2.945e-05, 0.0, 1.0, -9.816e-06, -1.667e-06, 1.0, 1.445e-08, 1.667e-06, 1.0, 1.639e-08, 1.667e-06, 1.0, 1.621e-08, 1.667e-06, 1.0, 1.445e-08, 1.667e-06, 1.0, 1.423e-08, 1.667e-06, 1.0, 1.639e-08, 1.667e-06, 1.0, 1.626e-08, 1.667e-06, 1.0, -9.816e-06, 1.667e-06, 1.0, 1.451e-08, 1.667e-06, 1.0, 1.626e-08, 1.667e-06, 1.0, -6.541e-06, 1.667e-06, 1.0, -9.816e-06, 1.667e-06, 1.0, 2.951e-05, 0.0, 1.0, 2.951e-05, 0.0, 1.0, 2.951e-05, 0.0, 1.0, 2.951e-05, 0.0, 1.0, 9.838e-06, 1.667e-06, 1.0, 9.546e-06, -1.692e-06, 1.0, 1.459e-08, 1.667e-06, 1.0, 9.546e-06, -1.692e-06, 1.0, 9.838e-06, 1.667e-06, 1.0, 6.368e-06, 1.692e-06, 1.0, 1.459e-08, 1.667e-06, 1.0, 9.838e-06, 1.667e-06, 1.0, 6.368e-06, 1.692e-06, 1.0, 1.593e-08, 1.667e-06, 1.0, 1.459e-08, 1.667e-06, 1.0, 1.597e-08, -3.065e-06, 1.0, 1.593e-08, 1.667e-06, 1.0, 6.368e-06, 1.692e-06, 1.0, 1.593e-08, 1.667e-06, 1.0, 1.597e-08, -3.065e-06, 1.0, 1.449e-08, -3.065e-06, 1.0, 1.593e-08, 1.667e-06, 1.0, 1.449e-08, -3.065e-06, 1.0, 1.445e-08, 1.667e-06, 1.0, 1.417e-08, -3.065e-06, 1.0, 1.445e-08, 1.667e-06, 1.0, 1.449e-08, -3.065e-06, 1.0, 1.417e-08, -3.065e-06, 1.0, 1.423e-08, 1.667e-06, 1.0, 1.445e-08, 1.667e-06, 1.0, 1.423e-08, 1.667e-06, 1.0, 1.417e-08, -3.065e-06, 1.0, 1.62e-08, -3.065e-06, 1.0, 1.423e-08, 1.667e-06, 1.0, 1.62e-08, -3.065e-06, 1.0, 1.626e-08, 1.667e-06, 1.0, -6.541e-06, -3.065e-06, 1.0, 1.626e-08, 1.667e-06, 1.0, 1.62e-08, -3.065e-06, 1.0, -6.541e-06, -3.065e-06, 1.0, -6.541e-06, 1.667e-06, 1.0, 1.626e-08, 1.667e-06, 1.0, -1.962e-05, 0.0, 1.0, -6.541e-06, 1.667e-06, 1.0, -6.541e-06, -3.065e-06, 1.0, -1.962e-05, 0.0, 1.0, -1.962e-05, 0.0, 1.0, -6.541e-06, 1.667e-06, 1.0, 0.0, -9.194e-06, 1.0, 1.417e-08, -3.065e-06, 1.0, 1.449e-08, -3.065e-06, 1.0, 0.0, -9.194e-06, 1.0, 0.0, -9.194e-06, 1.0, 1.417e-08, -3.065e-06, 1.0, 0.0, -9.194e-06, 1.0, -6.541e-06, -3.065e-06, 1.0, 1.62e-08, -3.065e-06, 1.0, 0.0, -9.194e-06, 1.0, 0.0, -9.194e-06, 1.0, -6.541e-06, -3.065e-06, 1.0, 0.0, -9.194e-06, 1.0, 0.0, -9.194e-06, 1.0, 1.597e-08, -3.065e-06, 1.0, 0.0, -9.194e-06, 1.0, 1.597e-08, -3.065e-06, 1.0, 6.563e-06, -3.065e-06, 1.0, 1.597e-08, -3.065e-06, 1.0, 6.368e-06, 1.692e-06, 1.0, 6.563e-06, -3.065e-06, 1.0, 1.969e-05, 0.0, 1.0, 6.563e-06, -3.065e-06, 1.0, 6.368e-06, 1.692e-06, 1.0, 1.968e-05, 0.0, 1.0, 1.968e-05, 0.0, 1.0, 1.968e-05, 0.0, 1.0, 0.0, -1.058e-05, 1.0, 0.0, -1.058e-05, 1.0, 0.0, -1.058e-05, 1.0, 2.336e-09, -1.058e-05, 1.0, 5.889e-09, -3.526e-06, 1.0, 5.795e-06, -3.471e-06, 1.0, 1.737e-05, 0.0, 1.0, 1.737e-05, 0.0, 1.0, 1.737e-05, 0.0, 1.0, 1.737e-05, 0.0, 1.0, 5.795e-06, -3.471e-06, 1.0, 5.631e-06, 3.323e-06, 1.0, 5.889e-09, -3.526e-06, 1.0, 5.631e-06, 3.323e-06, 1.0, 5.795e-06, -3.471e-06, 1.0, 5.889e-09, -3.526e-06, 1.0, 3.45e-08, 3.282e-06, 1.0, 5.631e-06, 3.323e-06, 1.0, 3.45e-08, 3.282e-06, 1.0, 5.889e-09, -3.526e-06, 1.0, 1.553e-08, -3.468e-06, 1.0, 3.45e-08, 3.282e-06, 1.0, 1.553e-08, -3.468e-06, 1.0, 1.543e-08, 3.282e-06, 1.0, 1.453e-08, -3.524e-06, 1.0, 1.543e-08, 3.282e-06, 1.0, 1.553e-08, -3.468e-06, 1.0, 1.453e-08, -3.524e-06, 1.0, 1.455e-08, 3.282e-06, 1.0, 1.543e-08, 3.282e-06, 1.0, 1.455e-08, 3.282e-06, 1.0, 1.453e-08, -3.524e-06, 1.0, 1.553e-08, -3.469e-06, 1.0, 1.455e-08, 3.282e-06, 1.0, 1.553e-08, -3.469e-06, 1.0, 1.543e-08, 3.282e-06, 1.0, -5.747e-06, -3.524e-06, 1.0, 1.543e-08, 3.282e-06, 1.0, 1.553e-08, -3.469e-06, 1.0, -5.747e-06, -3.524e-06, 1.0, -5.747e-06, 3.282e-06, 1.0, 1.543e-08, 3.282e-06, 1.0, -1.724e-05, 0.0, 1.0, -5.747e-06, 3.282e-06, 1.0, -5.747e-06, -3.524e-06, 1.0, -1.724e-05, 0.0, 1.0, -1.724e-05, 0.0, 1.0, -5.747e-06, 3.282e-06, 1.0, 0.0, -1.057e-05, 1.0, 0.0, -1.057e-05, 1.0, 0.0, -1.057e-05, 1.0, 0.0, -1.057e-05, 1.0, 1.453e-08, -3.524e-06, 1.0, 1.553e-08, -3.468e-06, 1.0, 0.0, -1.057e-05, 1.0, 0.0, -1.057e-05, 1.0, 0.0, -1.057e-05, 1.0, 0.0, -1.057e-05, 1.0, -5.747e-06, -3.524e-06, 1.0, 1.553e-08, -3.469e-06, 1.0, 0.0, 9.846e-06, 1.0, 1.543e-08, 3.282e-06, 1.0, -5.747e-06, 3.282e-06, 1.0, 0.0, 9.846e-06, 1.0, 0.0, 9.846e-06, 1.0, 1.543e-08, 3.282e-06, 1.0, 0.0, 9.845e-06, 1.0, 1.543e-08, 3.282e-06, 1.0, 1.455e-08, 3.282e-06, 1.0, 0.0, 9.845e-06, 1.0, 0.0, 9.845e-06, 1.0, 1.543e-08, 3.282e-06, 1.078e-05, -1.961e-08, 1.0, -0.7071, -4.019e-07, 0.7071, -1.049e-05, -8.43e-08, 1.0, 1.078e-05, -1.961e-08, 1.0, -0.7071, -7.845e-08, 0.7071, -0.7071, -4.019e-07, 0.7071, -0.7071, -7.845e-08, 0.7071, -1.0, -5.959e-07, -1.031e-05, -0.7071, -4.019e-07, 0.7071, -0.7071, -7.845e-08, 0.7071, -1.0, -7.845e-08, 1.068e-05, -1.0, -5.959e-07, -1.031e-05, -1.0, -7.845e-08, 1.068e-05, -0.7071, -3.43e-07, -0.7071, -1.0, -5.959e-07, -1.031e-05, -1.0, -7.845e-08, 1.068e-05, -0.7071, -1.961e-08, -0.7071, -0.7071, -3.43e-07, -0.7071, -0.7071, -1.961e-08, -0.7071, 1.066e-05, -6.468e-08, -1.0, -0.7071, -3.43e-07, -0.7071, -0.7071, -1.961e-08, -0.7071, -1.082e-05, 0.0, -1.0, 1.066e-05, -6.468e-08, -1.0, -1.082e-05, 0.0, -1.0, 0.7071, 0.0, -0.7071, 1.066e-05, -6.468e-08, -1.0, -1.082e-05, 0.0, -1.0, 0.7071, 0.0, -0.7071, 0.7071, 0.0, -0.7071, 0.7071, 0.0, -0.7071, 1.0, 0.0, 1.14e-05, 0.7071, 0.0, -0.7071, 0.7071, 0.0, -0.7071, 1.0, 0.0, -1.051e-05, 1.0, 0.0, 1.14e-05, 1.0, 0.0, -1.051e-05, 0.7071, 0.0, 0.7071, 1.0, 0.0, 1.14e-05, 1.0, 0.0, -1.051e-05, 0.7071, 0.0, 0.7071, 0.7071, 0.0, 0.7071, 0.7071, 0.0, 0.7071, -1.049e-05, -8.43e-08, 1.0, 0.7071, 0.0, 0.7071, 0.7071, 0.0, 0.7071, 1.078e-05, -1.961e-08, 1.0, -1.049e-05, -8.43e-08, 1.0, 1.0, -4.792e-11, 9.845e-06, 1.0, 5.631e-06, 3.323e-06, 1.0, 3.45e-08, 3.282e-06, 1.0, -4.792e-11, 9.845e-06, 1.0, 0.0, 9.845e-06, 1.0, 5.631e-06, 3.323e-06, 0.002146, -1.0, 7.564e-07, 0.002145, -1.0, 7.128e-07, 0.002146, -1.0, 7.567e-07, 0.002146, -1.0, 7.564e-07, 0.002145, -1.0, 7.127e-07, 0.002145, -1.0, 7.128e-07, 0.00214, -1.0, 6.776e-07, 0.002145, -1.0, 7.128e-07, 0.002145, -1.0, 7.127e-07, 0.00214, -1.0, 6.776e-07, 0.00214, -1.0, 6.773e-07, 0.002145, -1.0, 7.128e-07, 1.0, -2.023e-05, -8.746e-06, 1.0, -1.996e-05, -9.141e-06, 1.0, -2.023e-05, -2.221e-06, 1.0, -7.678e-06, -7.931e-06, 1.0, -1.996e-05, -9.141e-06, 1.0, -2.023e-05, -8.746e-06, 1.0, -7.678e-06, -7.931e-06, 1.0, -8.032e-06, -8.25e-06, 1.0, -1.996e-05, -9.141e-06, 1.0, -8.032e-06, -8.25e-06, 1.0, -7.678e-06, -7.931e-06, 1.0, -8.434e-06, -2.088e-06, 1.0, -8.032e-06, -8.25e-06, 1.0, -8.434e-06, -2.088e-06, 1.0, -8.427e-06, -2.085e-06, 1.0, -1.437e-05, -3.221e-06, 1.0, -8.427e-06, -2.085e-06, 1.0, -8.434e-06, -2.088e-06, 1.0, -1.437e-05, -3.221e-06, 1.0, -8.434e-06, -2.088e-06, 1.0, -1.446e-05, -3.172e-06, 1.0, -1.363e-05, -2.03e-06, 1.0, -1.437e-05, -3.221e-06, 1.0, -1.446e-05, -3.172e-06, 1.0, -1.363e-05, -2.03e-06, 1.0, -1.352e-05, -1.997e-06, 1.0, -1.437e-05, -3.221e-06, 1.0, -1.363e-05, -2.03e-06, 1.0, -2.023e-05, -2.221e-06, 1.0, -1.352e-05, -1.997e-06, 1.0, -1.363e-05, -2.03e-06, 1.0, -2.023e-05, -2.224e-06, 1.0, -2.023e-05, -2.221e-06, 1.0, -2.023e-05, -8.746e-06, 1.0, -2.023e-05, -2.221e-06, 1.0, -2.023e-05, -2.224e-06, 0.993, 0.0, 0.1179, 0.993, 0.0, 0.1179, 0.993, 0.0, 0.1179, 0.993, 0.0, 0.1179, 0.993, 0.0, 0.1179, 0.993, 0.0, 0.1179, 0.0, 0.9998, -0.01869, 0.0, 0.9998, -0.01869, 0.0, 0.9998, -0.01869, 0.0, 0.9998, -0.01869, 0.0, 0.9998, -0.01869, 0.0, 0.9998, -0.01869, 0.0, 0.0, -1.0, 0.0, 0.0, -1.0, 0.0, 0.0, -1.0, 0.0, 0.0, -1.0, 0.0, 0.0, -1.0, 0.0, 0.0, -1.0, 0.0, -0.9998, 0.01869, 0.0, -0.9998, 0.01869, 0.0, -0.9998, 0.01869, 0.0, -0.9998, 0.01869, 0.0, -0.9998, 0.01869, 0.0, -0.9998, 0.01869, 0.7456, -4.576e-05, -0.6664, 0.4128, 0.0, -0.9108, 0.4128, 0.0, -0.9108, 0.7455, 5.362e-07, -0.6665, 0.4128, 0.0, -0.9108, 0.7455, 0.0, -0.6665, 0.9877, 0.0, -0.1561, 0.7455, 5.362e-07, -0.6665, 0.7455, 0.0, -0.6665, 0.9877, 0.0, -0.1561, 0.9877, 0.0, -0.1561, 0.7455, 5.362e-07, -0.6665, 0.9877, 0.0, 0.1561, 0.9877, 0.0, -0.1561, 0.9877, 0.0, -0.1561, 0.9877, 0.0, 0.1561, 0.9877, 0.0, 0.1561, 0.9877, 0.0, -0.1561, 0.7456, 0.0, 0.6664, 0.9877, 0.0, 0.1561, 0.9877, 0.0, 0.1561, 0.7456, 0.0, 0.6664, 0.9877, 0.0, 0.1561, 0.7456, -4.396e-07, 0.6664, 0.4128, 0.0, 0.9108, 0.7456, 0.0, 0.6664, 0.7456, -4.396e-07, 0.6664, 0.4128, 0.0, 0.9108, 0.7456, -7.097e-05, 0.6664, 0.4128, 0.0, 0.9108, 0.0, -1.0, 1.772e-09, 0.0, -1.0, -3.173e-08, 0.0, -1.0, 1.817e-09, 0.0, -1.0, 1.772e-09, 0.0, -1.0, -3.178e-08, 0.0, -1.0, -3.173e-08, 0.0, 0.0, -1.0, 0.0, 0.0, -1.0, 0.0, 0.0, -1.0, 0.0, 0.0, -1.0, 0.0, 0.0, -1.0, 0.0, 0.0, -1.0, 0.0, 0.0, 1.0, 0.0, 0.0, 1.0, 0.0, 0.0, 1.0, 0.0, 0.0, 1.0, 0.0, 0.0, 1.0, 0.0, 0.0, 1.0, 0.0, 1.0, 6.527e-08, 0.0, 1.0, 8.618e-11, 0.0, 1.0, 6.536e-08, 0.0, 1.0, 6.527e-08, 0.0, 1.0, 0.0, 0.0, 1.0, 8.618e-11, 0.7067, 0.7075, 1.472e-06, 0.7067, 0.7075, 1.398e-06, 0.7067, 0.7075, 1.472e-06, 0.7067, 0.7075, 1.472e-06, 0.7067, 0.7075, 1.398e-06, 0.7067, 0.7075, 1.398e-06, 0.7075, 3.611e-08, 0.7067, 0.7075, 2.055e-08, 0.7067, 0.7075, 3.622e-08, 0.7067, 0.7075, 3.611e-08, 0.7067, 0.7075, 2.051e-08, 0.7067, 0.7075, 2.055e-08, 0.7067, 0.7075, 3.101e-08, -0.7067, 0.7075, 2.565e-08, -0.7067, 0.7075, 3.104e-08, -0.7067, 0.7075, 3.101e-08, -0.7067, 0.7075, 2.563e-08, -0.7067, 0.7075, 2.565e-08, -0.7067, 0.7067, -0.7075, 1.356e-06, 0.7067, -0.7075, 1.427e-06, 0.7067, -0.7075, 1.355e-06, 0.7067, -0.7075, 1.356e-06, 0.7067, -0.7075, 1.427e-06, 0.7067, -0.7075, 1.427e-06, 0.6621, 0.7494, -2.081e-06, 0.662, 0.7495, -1.061e-06, 0.6621, 0.7494, -2.083e-06, 0.6621, 0.7494, -2.081e-06, 0.662, 0.7495, -1.058e-06, 0.662, 0.7495, -1.061e-06, 0.6618, 0.7497, -2.081e-06, 0.662, 0.7495, -1.061e-06, 0.662, 0.7495, -1.058e-06, 0.6618, 0.7497, -2.081e-06, 0.6618, 0.7497, -2.083e-06, 0.662, 0.7495, -1.061e-06, 0.01625, -0.0003679, -0.9999, 0.01625, -0.0003699, -0.9999, 0.01625, -0.0003693, -0.9999, 0.01625, -0.0003688, -0.9999, 0.01625, -0.0003692, -0.9999, 0.01625, -0.0003677, -0.9999, 0.0, 0.0, -1.0, 0.0, 0.0, -1.0, 0.0, 0.0, -1.0, 0.0, 0.0, -1.0, 0.0, 0.0, -1.0, 0.0, 0.0, -1.0, 0.0, 0.0, 1.0, 0.0, 0.0, 1.0, 0.0, 0.0, 1.0, 0.0, 0.0, 1.0, 0.0, 0.0, 1.0, 0.0, 0.0, 1.0, 0.0, 0.0, 1.0, 0.0, 0.0, 1.0, 0.0, 0.0, 1.0, 0.0, 0.0, 1.0, 0.0, 0.0, 1.0, 0.0, 0.0, 1.0, 0.0, 0.0, -1.0, 0.0, 0.0, -1.0, 0.0, 0.0, -1.0, 0.0, 0.0, -1.0, 0.0, 0.0, -1.0, 0.0, 0.0, -1.0, 0.0, 0.0, -1.0, 0.0, 0.0, -1.0, 0.0, 0.0, -1.0, 0.0, 0.0, -1.0, 0.0, 0.0, -1.0, 0.0, 0.0, -1.0, 0.0, 0.0, 1.0, 0.0, 0.0, 1.0, 0.0, 0.0, 1.0, 0.0, 0.0, 1.0, 0.0, 0.0, 1.0, 0.0, 0.0, 1.0, 0.7413, -1.067e-05, 0.6711, 0.7413, -1.069e-05, 0.6711, 0.7413, -1.067e-05, 0.6711, 0.7413, -1.067e-05, 0.6711, 0.7413, -1.069e-05, 0.6711, 0.7413, -1.069e-05, 0.6711, 0.741, -1.112e-05, 0.6715, 0.741, -1.111e-05, 0.6715, 0.741, -1.112e-05, 0.6715, 0.741, -1.112e-05, 0.6715, 0.741, -1.111e-05, 0.6715, 0.741, -1.111e-05, 0.6715, 0.7411, -9.629e-06, -0.6714, 0.7411, -9.707e-06, -0.6714, 0.7411, -9.628e-06, -0.6714, 0.7411, -9.629e-06, -0.6714, 0.7411, -9.708e-06, -0.6714, 0.7411, -9.707e-06, -0.6714, 0.6626, -0.7489, -3.816e-08, 0.6625, -0.7491, -1.002e-06, 0.6626, -0.7489, -3.234e-08, 0.6626, -0.7489, -3.816e-08, 0.6625, -0.7491, -1.005e-06, 0.6625, -0.7491, -1.002e-06, 0.6623, -0.7492, 2.045e-07, 0.6625, -0.7491, -1.002e-06, 0.6625, -0.7491, -1.005e-06, 0.6623, -0.7492, 2.045e-07, 0.6623, -0.7492, 2.112e-07, 0.6625, -0.7491, -1.002e-06, 0.6626, -0.749, 6.877e-07, 0.6625, -0.7491, -2.441e-07, 0.6626, -0.749, 6.899e-07, 0.6626, -0.749, 6.877e-07, 0.6625, -0.7491, -2.472e-07, 0.6625, -0.7491, -2.441e-07, 0.6623, -0.7492, 7.02e-07, 0.6625, -0.7491, -2.441e-07, 0.6625, -0.7491, -2.472e-07, 0.6623, -0.7492, 7.02e-07, 0.6623, -0.7492, 7.041e-07, 0.6625, -0.7491, -2.441e-07, 0.6621, 0.7494, -2.357e-06, 0.662, 0.7495, -1.284e-06, 0.6621, 0.7494, -2.363e-06, 0.6621, 0.7494, -2.357e-06, 0.662, 0.7495, -1.28e-06, 0.662, 0.7495, -1.284e-06, 0.6618, 0.7496, -2.516e-06, 0.662, 0.7495, -1.284e-06, 0.662, 0.7495, -1.28e-06, 0.6618, 0.7496, -2.516e-06, 0.6618, 0.7497, -2.523e-06, 0.662, 0.7495, -1.284e-06, 0.7412, -9.289e-06, -0.6713, 0.7412, -9.252e-06, -0.6713, 0.7412, -9.289e-06, -0.6713, 0.7412, -9.289e-06, -0.6713, 0.7412, -9.252e-06, -0.6713, 0.7412, -9.252e-06, -0.6713])] * 3)])
me_window_industrial01_physics = bpy.data.meshes.new('window_industrial01_physics')
me_window_industrial01_physics.from_pydata([(-5.023, -96.06, 256.4), (9.013, -96.06, 256.4), (9.013, -79.88, 240.2), (-5.023, -79.88, 240.2), (-5.023, -79.88, -240.3), (-5.023, -96.06, -256.5), (9.013, -96.06, -256.5), (9.013, -79.88, -240.3), (-5.023, 79.97, -240.3), (-5.023, 79.97, 240.2), (-5.023, 96.1, 256.4), (-5.023, 96.1, -256.5), (9.013, 79.97, 240.2), (9.013, 96.1, 256.4), (9.013, 79.97, -240.3), (9.013, 96.1, -256.5), (9.013, 79.95, -240.3), (-5.023, -79.86, -240.3), (9.013, -79.86, -240.3), (9.013, -96.06, -256.5), (-5.023, 79.95, -240.3), (-5.023, 96.1, -256.5), (-5.023, -96.06, -256.5), (9.013, 96.1, -256.5), (-5.023, -79.86, 240.2), (9.013, -79.86, 240.2), (-5.023, -96.06, 256.3), (9.013, -96.06, 256.3), (9.013, 79.94, 240.2), (9.013, 96.08, 256.3), (-5.023, 79.94, 240.2), (-5.023, 96.08, 256.3)], [], [(0, 1, 2), (0, 2, 3), (0, 3, 4), (0, 4, 5), (5, 1, 0), (5, 6, 1), (4, 3, 7), (7, 3, 2), (6, 5, 7), (7, 5, 4), (2, 1, 7), (1, 6, 7), (8, 9, 10), (8, 10, 11), (12, 13, 9), (13, 10, 9), (8, 12, 9), (11, 14, 8), (11, 15, 14), (11, 10, 15), (15, 10, 13), (15, 12, 14), (15, 13, 12), (14, 12, 8), (16, 17, 18), (18, 19, 16), (17, 19, 18), (17, 20, 21), (17, 21, 22), (20, 16, 23), (20, 23, 21), (21, 23, 22), (22, 23, 19), (16, 20, 17), (19, 23, 16), (22, 19, 17), (24, 25, 26), (26, 25, 27), (28, 29, 25), (29, 27, 25), (28, 25, 24), (28, 24, 30), (29, 28, 30), (29, 30, 31), (29, 26, 27), (29, 31, 26), (31, 30, 24), (31, 24, 26)])
me_window_industrial01_physics.polygons.foreach_set('use_smooth', [True] * 48)
_uv = me_window_industrial01_physics.uv_layers.new(name='UVMap')
_uv.uv.foreach_set('vector', [0.0, 0.0, 0.0, 0.0, 0.0, 0.0, 0.0, 0.0, 0.0, 0.0, 0.0, 0.0, 0.0, 0.0, 0.0, 0.0, 0.0, 0.0, 0.0, 0.0, 0.0, 0.0, 0.0, 0.0, 0.0, 0.0, 0.0, 0.0, 0.0, 0.0, 0.0, 0.0, 0.0, 0.0, 0.0, 0.0, 0.0, 0.0, 0.0, 0.0, 0.0, 0.0, 0.0, 0.0, 0.0, 0.0, 0.0, 0.0, 0.0, 0.0, 0.0, 0.0, 0.0, 0.0, 0.0, 0.0, 0.0, 0.0, 0.0, 0.0, 0.0, 0.0, 0.0, 0.0, 0.0, 0.0, 0.0, 0.0, 0.0, 0.0, 0.0, 0.0, 0.0, 0.0, 0.0, 0.0, 0.0, 0.0, 0.0, 0.0, 0.0, 0.0, 0.0, 0.0, 0.0, 0.0, 0.0, 0.0, 0.0, 0.0, 0.0, 0.0, 0.0, 0.0, 0.0, 0.0, 0.0, 0.0, 0.0, 0.0, 0.0, 0.0, 0.0, 0.0, 0.0, 0.0, 0.0, 0.0, 0.0, 0.0, 0.0, 0.0, 0.0, 0.0, 0.0, 0.0, 0.0, 0.0, 0.0, 0.0, 0.0, 0.0, 0.0, 0.0, 0.0, 0.0, 0.0, 0.0, 0.0, 0.0, 0.0, 0.0, 0.0, 0.0, 0.0, 0.0, 0.0, 0.0, 0.0, 0.0, 0.0, 0.0, 0.0, 0.0, 0.0, 0.0, 0.0, 0.0, 0.0, 0.0, 0.0, 0.0, 0.0, 0.0, 0.0, 0.0, 0.0, 0.0, 0.0, 0.0, 0.0, 0.0, 0.0, 0.0, 0.0, 0.0, 0.0, 0.0, 0.0, 0.0, 0.0, 0.0, 0.0, 0.0, 0.0, 0.0, 0.0, 0.0, 0.0, 0.0, 0.0, 0.0, 0.0, 0.0, 0.0, 0.0, 0.0, 0.0, 0.0, 0.0, 0.0, 0.0, 0.0, 0.0, 0.0, 0.0, 0.0, 0.0, 0.0, 0.0, 0.0, 0.0, 0.0, 0.0, 0.0, 0.0, 0.0, 0.0, 0.0, 0.0, 0.0, 0.0, 0.0, 0.0, 0.0, 0.0, 0.0, 0.0, 0.0, 0.0, 0.0, 0.0, 0.0, 0.0, 0.0, 0.0, 0.0, 0.0, 0.0, 0.0, 0.0, 0.0, 0.0, 0.0, 0.0, 0.0, 0.0, 0.0, 0.0, 0.0, 0.0, 0.0, 0.0, 0.0, 0.0, 0.0, 0.0, 0.0, 0.0, 0.0, 0.0, 0.0, 0.0, 0.0, 0.0, 0.0, 0.0, 0.0, 0.0, 0.0, 0.0, 0.0, 0.0, 0.0, 0.0, 0.0, 0.0, 0.0, 0.0, 0.0, 0.0, 0.0, 0.0, 0.0, 0.0, 0.0, 0.0, 0.0, 0.0, 0.0, 0.0, 0.0, 0.0, 0.0, 0.0, 0.0, 0.0, 0.0])
me_window_industrial01_physics.materials.append(mat_phy)
me_window_industrial01_physics.use_remesh_fix_poles = True
me_window_industrial01_physics.use_remesh_preserve_attributes = False
me_window_industrial01_physics.use_mirror_vertex_groups = False
me_window_industrial01_physics.update()
me_window_industrial01_physics.normals_split_custom_set([tuple(v) for v in zip(*[iter([0.3868, -0.02603, -0.9218, 0.6613, -0.01062, 0.7501, -0.6788, -0.0428, 0.733, 0.3868, -0.02603, -0.9218, -0.6788, -0.0428, 0.733, -0.8699, -0.01447, -0.493, 0.3868, -0.02603, -0.9218, -0.8699, -0.01447, -0.493, -0.3979, 0.01294, -0.9173, 0.3868, -0.02603, -0.9218, -0.3979, 0.01294, -0.9173, 0.8589, 0.02806, -0.5113, 0.8589, 0.02806, -0.5113, 0.6613, -0.01062, 0.7501, 0.3868, -0.02603, -0.9218, 0.8589, 0.02806, -0.5113, 0.6431, 0.02103, 0.7655, 0.6613, -0.01062, 0.7501, -0.3979, 0.01294, -0.9173, -0.8699, -0.01447, -0.493, -0.6551, 0.02133, 0.7552, -0.6551, 0.02133, 0.7552, -0.8699, -0.01447, -0.493, -0.6788, -0.0428, 0.733, 0.6431, 0.02103, 0.7655, 0.8589, 0.02806, -0.5113, -0.6551, 0.02133, 0.7552, -0.6551, 0.02133, 0.7552, 0.8589, 0.02806, -0.5113, -0.3979, 0.01294, -0.9173, -0.6788, -0.0428, 0.733, 0.6613, -0.01062, 0.7501, -0.6551, 0.02133, 0.7552, 0.6613, -0.01062, 0.7501, 0.6431, 0.02103, 0.7655, -0.6551, 0.02133, 0.7552, 0.6502, 0.0108, -0.7597, 0.6799, -0.04272, -0.732, -0.6624, -0.01065, -0.749, 0.6502, 0.0108, -0.7597, -0.6624, -0.01065, -0.749, -0.6313, 0.04236, -0.7744, 0.6503, -0.01074, 0.7596, -0.6312, -0.04235, 0.7744, 0.6799, -0.04272, -0.732, -0.6312, -0.04235, 0.7744, -0.6624, -0.01065, -0.749, 0.6799, -0.04272, -0.732, 0.6502, 0.0108, -0.7597, 0.6503, -0.01074, 0.7596, 0.6799, -0.04272, -0.732, -0.6313, 0.04236, -0.7744, 0.68, 0.04279, 0.732, 0.6502, 0.0108, -0.7597, -0.6313, 0.04236, -0.7744, -0.6625, 0.01061, 0.749, 0.68, 0.04279, 0.732, -0.6313, 0.04236, -0.7744, -0.6624, -0.01065, -0.749, -0.6625, 0.01061, 0.749, -0.6625, 0.01061, 0.749, -0.6624, -0.01065, -0.749, -0.6312, -0.04235, 0.7744, -0.6625, 0.01061, 0.749, 0.6503, -0.01074, 0.7596, 0.68, 0.04279, 0.732, -0.6625, 0.01061, 0.749, -0.6312, -0.04235, 0.7744, 0.6503, -0.01074, 0.7596, 0.68, 0.04279, 0.732, 0.6503, -0.01074, 0.7596, 0.6502, 0.0108, -0.7597, -0.0308, -0.6372, 0.7701, 0.06014, -0.6541, -0.754, 0.0634, -0.6894, 0.7216, 0.0634, -0.6894, 0.7216, 0.07405, 0.3654, 0.9279, -0.0308, -0.6372, 0.7701, 0.06014, -0.6541, -0.754, 0.07405, 0.3654, 0.9279, 0.0634, -0.6894, 0.7216, 0.06014, -0.6541, -0.754, -0.1207, -0.7165, -0.6871, -0.03659, 0.3977, -0.9168, 0.06014, -0.6541, -0.754, -0.03659, 0.3977, -0.9168, 0.0377, 0.8562, -0.5153, -0.1207, -0.7165, -0.6871, -0.0308, -0.6372, 0.7701, -0.07751, 0.8438, 0.531, -0.1207, -0.7165, -0.6871, -0.07751, 0.8438, 0.531, -0.03659, 0.3977, -0.9168, -0.03659, 0.3977, -0.9168, -0.07751, 0.8438, 0.531, 0.0377, 0.8562, -0.5153, 0.0377, 0.8562, -0.5153, -0.07751, 0.8438, 0.531, 0.07405, 0.3654, 0.9279, -0.0308, -0.6372, 0.7701, -0.1207, -0.7165, -0.6871, 0.06014, -0.6541, -0.754, 0.07405, 0.3654, 0.9279, -0.07751, 0.8438, 0.531, -0.0308, -0.6372, 0.7701, 0.0377, 0.8562, -0.5153, 0.07405, 0.3654, 0.9279, 0.06014, -0.6541, -0.754, 0.03071, 0.6373, -0.77, 0.07184, 0.427, 0.9014, 0.07758, -0.8437, -0.5311, 0.07758, -0.8437, -0.5311, 0.07184, 0.427, 0.9014, 0.05717, -0.6209, 0.7818, -0.0423, 0.8759, 0.4806, -0.06017, -0.6541, 0.754, 0.07184, 0.427, 0.9014, -0.06017, -0.6541, 0.754, 0.05717, -0.6209, 0.7818, 0.07184, 0.427, 0.9014, -0.0423, 0.8759, 0.4806, 0.07184, 0.427, 0.9014, 0.03071, 0.6373, -0.77, -0.0423, 0.8759, 0.4806, 0.03071, 0.6373, -0.77, -0.1207, 0.7164, -0.6871, -0.06017, -0.6541, 0.754, -0.0423, 0.8759, 0.4806, -0.1207, 0.7164, -0.6871, -0.06017, -0.6541, 0.754, -0.1207, 0.7164, -0.6871, -0.03655, -0.3976, -0.9168, -0.06017, -0.6541, 0.754, 0.07758, -0.8437, -0.5311, 0.05717, -0.6209, 0.7818, -0.06017, -0.6541, 0.754, -0.03655, -0.3976, -0.9168, 0.07758, -0.8437, -0.5311, -0.03655, -0.3976, -0.9168, -0.1207, 0.7164, -0.6871, 0.03071, 0.6373, -0.77, -0.03655, -0.3976, -0.9168, 0.03071, 0.6373, -0.77, 0.07758, -0.8437, -0.5311])] * 3)])
arm_window_industrial01_qc_skeleton = bpy.data.armatures.new('window_industrial01.qc_skeleton')  # bones are not reproduced

# ---- objects
ob_window_industrial01_qc_skeleton = bpy.data.objects.new('window_industrial01.qc_skeleton', arm_window_industrial01_qc_skeleton)
ob_window_industrial01_reference = bpy.data.objects.new('window_industrial01_reference', me_window_industrial01_reference)
ob_window_industrial01_physics = bpy.data.objects.new('window_industrial01_physics', me_window_industrial01_physics)

# ---- transforms, parenting, visibility, modifiers, constraints
ob_window_industrial01_qc_skeleton.location = (0.0, 0.0, 0.0)
ob_window_industrial01_qc_skeleton.show_in_front = True
ob_window_industrial01_qc_skeleton.lineart.crease_threshold = 0.0
ob_window_industrial01_reference.parent = ob_window_industrial01_qc_skeleton
ob_window_industrial01_reference.location = (0.0, 0.0, 0.0)
ob_window_industrial01_reference.lineart.crease_threshold = 0.0
_vg = ob_window_industrial01_reference.vertex_groups.new(name='static_prop')
_vg.add([0, 1, 2, 3, 4, 5, 6, 7, 8, 9, 10, 11, 12, 13, 14, 15, 16, 17, 18, 19, 20, 21, 22, 23, 24, 25, 26, 27, 28, 29, 30, 31, 32, 33, 34, 35, 36, 37, 38, 39, 40, 41, 42, 43, 44, 45, 46, 47, 48, 49, 50, 51, 52, 53, 54, 55, 56, 57, 58, 59, 60, 61, 62, 63, 64, 65, 66, 67, 68, 69, 70, 71, 72, 73, 74, 75, 76, 77, 78, 79, 80, 81, 82, 83, 84, 85, 86, 87, 88, 89, 90, 91, 92, 93, 94, 95, 96, 97, 98, 99, 100, 101, 102, 103, 104, 105, 106, 107, 108, 109, 110, 111, 112, 113, 114, 115, 116, 117, 118, 119, 120, 121, 122, 123, 124, 125, 126, 127, 128, 129, 130, 131, 132, 133, 134, 135, 136, 137, 138, 139, 140, 141, 142, 143, 144, 145, 146, 147, 148, 149, 150, 151, 152, 153, 154, 155, 156, 157, 158, 159, 160, 161, 162, 163, 164, 165, 166, 167, 168, 169, 170, 171, 172, 173, 174, 175, 176, 177, 178, 179, 180, 181, 182, 183, 184, 185, 186, 187, 188, 189, 190, 191, 192, 193, 194, 195, 196, 197, 198, 199, 200, 201, 202, 203, 204, 205, 206, 207, 208, 209, 210, 211, 212, 213, 214, 215, 216, 217, 218, 219, 220, 221, 222, 223, 224, 225, 226, 227, 228, 229, 230, 231, 232, 233, 234, 235, 236, 237, 238, 239, 240, 241, 242, 243, 244, 245, 246, 247, 248, 249, 250, 251, 252, 253, 254, 255, 256, 257, 258, 259, 260, 261, 262, 263, 264, 265, 266, 267, 268, 269, 270, 271, 272, 273, 274, 275, 276, 277, 278, 279, 280, 281, 282, 283, 284, 285, 286, 287, 288, 289, 290, 291, 292, 293, 294, 295, 296, 297, 298, 299, 300, 301, 302, 303, 304, 305, 306, 307, 308, 309, 310, 311, 312, 313, 314, 315, 316, 317, 318, 319, 320, 321, 322, 323, 324, 325, 326, 327, 328, 329, 330, 331, 332], 1.0, 'REPLACE')
_m = ob_window_industrial01_reference.modifiers.new('Armature', 'ARMATURE')
_m.object = ob_window_industrial01_qc_skeleton
ob_window_industrial01_physics.parent = ob_window_industrial01_qc_skeleton
ob_window_industrial01_physics.location = (0.0, 0.0, 0.0)
ob_window_industrial01_physics.display_type = 'SOLID'
ob_window_industrial01_physics.show_wire = True
ob_window_industrial01_physics.lineart.crease_threshold = 0.0
_vg = ob_window_industrial01_physics.vertex_groups.new(name='static_prop')
_vg.add([0, 1, 2, 3, 4, 5, 6, 7, 8, 9, 10, 11, 12, 13, 14, 15, 16, 17, 18, 19, 20, 21, 22, 23, 24, 25, 26, 27, 28, 29, 30, 31], 1.0, 'REPLACE')
_m = ob_window_industrial01_physics.modifiers.new('Armature', 'ARMATURE')
_m.object = ob_window_industrial01_qc_skeleton

# ---- collection membership
scene.collection.objects.link(ob_window_industrial01_qc_skeleton)
scene.collection.objects.link(ob_window_industrial01_reference)
scene.collection.objects.link(ob_window_industrial01_physics)
col_window_industrial01.objects.link(ob_window_industrial01_qc_skeleton)
col_window_industrial01.objects.link(ob_window_industrial01_reference)
col_window_industrial01.objects.link(ob_window_industrial01_physics)

# ---- scene / render settings (as saved in the file)
scene.frame_start = 1; scene.frame_end = 250; scene.frame_set(0)
scene.render.engine = 'BLENDER_EEVEE_NEXT'
scene.cycles.use_denoising = False
scene.cycles.samples = 128
scene.cycles.sampling_pattern = 'TABULATED_SOBOL'
scene.cycles.use_adaptive_sampling = False
scene.cycles.use_light_tree = False
scene.view_settings.view_transform = 'Filmic'
bpy.context.view_layer.update()

# ---- added for rendering (the .blend has no active camera and no usable light): camera, sun + grey world if the file has none
cam_auto = bpy.data.cameras.new('AutoCamera')
cam_auto.lens = 50.0
cam_auto.sensor_width = 36.0
cam_auto.clip_end = 8900.53
ob_auto_camera = bpy.data.objects.new('AutoCamera', cam_auto)
scene.collection.objects.link(ob_auto_camera)
ob_auto_camera.location = (513.167, -608.567, 405.649)
ob_auto_camera.rotation_euler = (1.09748, -7.21219e-08, 0.694738)
scene.camera = ob_auto_camera
light_auto_sun = bpy.data.lights.new('AutoSun', 'SUN')
light_auto_sun.energy = 3.0
light_auto_sun.angle = 0.0523599
ob_auto_sun = bpy.data.objects.new('AutoSun', light_auto_sun)
scene.collection.objects.link(ob_auto_sun)
ob_auto_sun.rotation_euler = (0.872665, 0.174533, 0.523599)
if scene.world is None:
    world_auto = bpy.data.worlds.new('AutoWorld')
    world_auto.color = (0.3, 0.3, 0.3)
    scene.world = world_auto
bpy.context.view_layer.update()
